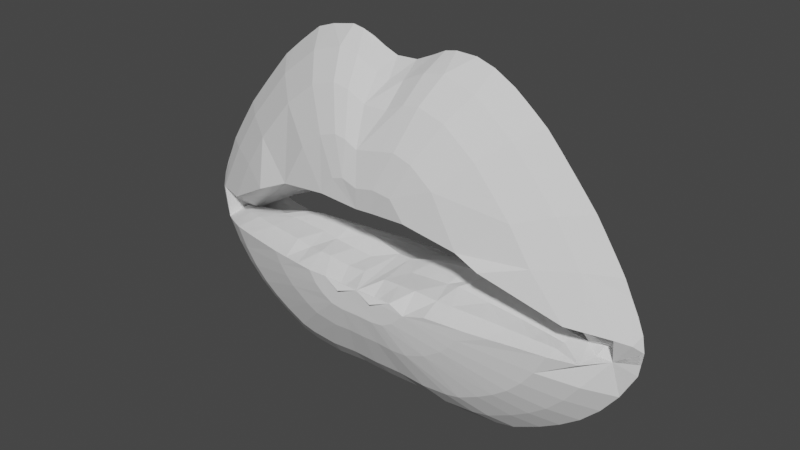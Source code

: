 # Source: lips.blend  (saved by Blender 2.93.20; exported with 4.5.12 LTS)
import bpy
from mathutils import Matrix  # noqa: F401  (used for matrix-valued properties, if any)

bpy.ops.wm.read_factory_settings(use_empty=True)
scene = bpy.context.scene
scene.name = 'Scene'

# ---- collections
col_collection = bpy.data.collections.new('Collection'); scene.collection.children.link(col_collection)

# ---- world
world_world = bpy.data.worlds.new('World'); scene.world = world_world
world_world.use_nodes = True; world_world.node_tree.nodes.clear()
_N = world_world.node_tree.nodes; _L = world_world.node_tree.links
n0 = _N.new('ShaderNodeOutputWorld'); n0.name = 'World Output'; n0.location = (300, 300)
n1 = _N.new('ShaderNodeBackground'); n1.name = 'Background'; n1.location = (10, 300)
n1.inputs[0].default_value = (0.05088, 0.05088, 0.05088, 1.0)
_L.new(n1.outputs[0], n0.inputs[0])
n0.is_active_output = True
world_world.color = (0.05088, 0.05088, 0.05088)
world_world.use_sun_shadow = False
world_world.sun_shadow_jitter_overblur = 0.0

# ---- meshes
me_plane_001 = bpy.data.meshes.new('Plane.001')
me_plane_001.from_pydata([(-0.8747, 1.158, -2.961e-07), (-1.18, 0.7971, -3.01e-07), (-1.296, -0.2917, -1.261e-07), (0.2538, 1.414, -7.391e-08), (1.067, -0.4906, -9.072e-08), (0.4317, 0.2392, 1.355e-07), (-0.009533, -0.6803, -5.694e-08), (-1.482, 0.003343, -1.787e-07), (-0.6625, -0.6727, -5.829e-08), (-0.7787, -0.646, -6.303e-08), (-1.067, -0.4906, -9.072e-08), (-0.2496, 0.6227, 6.714e-08), (-1.502, 0.1454, 1.521e-07), (-0.7601, 0.2033, 1.256e-07), (1.18, 0.7971, -2.825e-07), (1.361, 0.5143, -2.446e-07), (1.482, 0.003343, -1.787e-07), (0.9427, -0.5651, -7.744e-08), (1.069, 0.2144, 1.427e-07), (1.502, 0.1454, 1.522e-07), (-0.008467, -0.5672, 0.1287), (0.8747, 1.158, -3.054e-07), (-1.361, 0.5143, -2.446e-07), (-0.6098, 1.37, -2.376e-07), (0.749, 0.4848, -2.099e-08), (-1.188, 0.5384, 0.1283), (-1.344, 0.2357, 0.1283), (-0.2216, 1.324, 0.1283), (-0.343, 1.345, 0.1283), (-0.008324, 1.235, 0.1283), (-0.08853, 1.257, 0.1283), (-0.5325, 1.285, 0.1283), (-0.7638, 1.101, 0.1283), (-1.03, 0.7853, 0.1283), (1.188, 0.5384, 0.1283), (0.2216, 1.324, 0.1283), (0.343, 1.345, 0.1283), (0.08853, 1.257, 0.1283), (0.5325, 1.285, 0.1283), (0.7638, 1.101, 0.1283), (1.03, 0.7853, 0.1283), (-0.9665, 0.5377, 0.2573), (-1.094, 0.2894, 0.2573), (-0.1736, 1.182, 0.2573), (-0.2732, 1.2, 0.2573), (-0.06442, 1.127, 0.2573), (-0.4285, 1.15, 0.2573), (-0.6183, 0.999, 0.2573), (-0.8367, 0.7403, 0.2573), (0.9828, 0.5377, 0.2573), (0.1899, 1.182, 0.2573), (0.2895, 1.2, 0.2573), (0.0808, 1.127, 0.2573), (0.4449, 1.15, 0.2573), (0.6347, 0.999, 0.2573), (0.8531, 0.7403, 0.2573), (-0.76, 0.4825, 0.3712), (-0.09672, 0.9613, 0.3712), (-0.166, 0.9737, 0.3712), (-0.0208, 0.9236, 0.3712), (-0.2741, 0.9396, 0.3712), (-0.4061, 0.8342, 0.3712), (-0.5552, 0.577, 0.3712), (0.7546, 0.4858, 0.3712), (0.1561, 0.9613, 0.3712), (0.2254, 0.9737, 0.3712), (0.3335, 0.9396, 0.3712), (0.4655, 0.8342, 0.3712), (0.6174, 0.5494, 0.3712), (-0.08527, 0.7635, 0.4139), (0.007823, 0.7314, 0.4139), (-0.1546, 0.7417, 0.4139), (-0.2364, 0.63, 0.4139), (0.1213, 0.7556, 0.4139), (0.235, 0.7417, 0.4139), (0.3196, 0.6272, 0.4139), (-0.008006, 0.6035, 0.3984), (0.1072, 0.6107, 0.3984), (-0.2231, -0.6744, -5.799e-08), (0.7787, -0.646, -6.303e-08), (0.2231, -0.6744, -5.799e-08), (-1.052, -0.3211, 0.1287), (-1.238, -0.1059, 0.1287), (-1.151, -0.222, 0.1287), (-1.316, 0.03996, 0.1287), (-0.5884, -0.5605, 0.1287), (-0.8373, -0.4649, 0.1287), (-0.6916, -0.5368, 0.1287), (-0.9475, -0.3987, 0.1287), (-0.3991, -0.5766, 0.1287), (-0.1981, -0.562, 0.1287), (0.2363, 0.6081, -0.3453), (1.052, -0.3211, 0.1287), (1.238, -0.1059, 0.1287), (1.151, -0.222, 0.1287), (0.5884, -0.5605, 0.1287), (0.8373, -0.4649, 0.1287), (0.6916, -0.5368, 0.1287), (0.9475, -0.3987, 0.1287), (0.3991, -0.5766, 0.1287), (0.1981, -0.562, 0.1287), (-0.007109, -0.4241, 0.2527), (-0.8833, -0.2175, 0.2527), (-1.039, -0.03687, 0.2527), (-0.966, -0.1344, 0.2527), (-1.105, 0.08562, 0.2527), (-0.494, -0.4185, 0.2527), (-0.703, -0.3383, 0.2527), (-0.5806, -0.3986, 0.2527), (-0.7955, -0.2827, 0.2527), (-0.3351, -0.432, 0.2527), (-0.1663, -0.4197, 0.2527), (0.8833, -0.2175, 0.2527), (1.039, -0.03687, 0.2527), (0.966, -0.1344, 0.2527), (1.105, 0.08562, 0.2527), (0.494, -0.4185, 0.2527), (0.703, -0.3383, 0.2527), (0.5806, -0.3986, 0.2527), (0.7955, -0.2827, 0.2527), (0.3351, -0.432, 0.2527), (0.1663, -0.4197, 0.2527), (-0.004309, -0.1935, 0.3671), (-0.5354, -0.06824, 0.3671), (-0.6299, 0.04127, 0.3671), (-0.5856, -0.01781, 0.3671), (-0.6699, 0.1155, 0.3671), (-0.4261, -0.1414, 0.3671), (-0.3519, -0.178, 0.3671), (-0.2031, -0.1982, 0.3671), (-0.1008, -0.1908, 0.3671), (0.5354, -0.06824, 0.3671), (0.6299, 0.04127, 0.3671), (0.5855, -0.01781, 0.3671), (0.6699, 0.1155, 0.3671), (0.2995, -0.19, 0.3671), (0.4261, -0.1414, 0.3671), (0.2031, -0.1982, 0.3671), (0.1008, -0.1908, 0.3671), (-0.2384, 0.6147, -0.3453), (-0.3018, 0.06029, 0.4196), (-0.3453, 0.129, 0.4196), (-0.1814, -0.02226, 0.4196), (-0.2485, 0.01395, 0.4196), (-0.1047, -0.0327, 0.4196), (0.002221, -0.03024, 0.4196), (0.3246, 0.09074, 0.4196), (0.1814, -0.02226, 0.4196), (0.2485, 0.01395, 0.4196), (0.1047, -0.0327, 0.4196), (0.3083, 0.5472, -0.3453), (-1.289, 0.07978, -0.001255), (1.194, 0.09016, -0.0008595), (0.9862, 0.1346, -0.0006407), (0.5697, 0.2306, 0.0008059), (-1.371, 0.02794, 0.08529), (-1.426, 0.01542, 0.04116), (-1.178, 0.07259, 0.2144), (-1.248, 0.05702, 0.1725), (1.247, 0.05611, 0.1713), (1.178, 0.07227, 0.214), (-0.8165, 0.1089, 0.334), (-0.9626, 0.1006, 0.2982), (0.9622, 0.0998, 0.2971), (0.8161, 0.108, 0.3326), (0.5624, 0.1223, 0.3879), (0.4541, 0.1268, 0.4054), (-0.454, 0.1266, 0.4051), (-0.5622, 0.1218, 0.3872), (1.104, 0.08399, 0.08034), (1.115, 0.09909, 0.1719), (0.7076, 0.1545, 0.2518), (0.4483, 0.1722, 0.2892), (-0.1437, 0.161, 0.1229), (-0.07165, 0.1531, 0.2651), (0.1437, 0.161, 0.1229), (0.07165, 0.1531, 0.2651), (-0.4031, 0.1891, 0.1329), (-0.379, 0.1799, 0.2881), (0.2683, 0.1769, 0.1333), (0.3042, 0.1784, 0.2883), (0.4036, 0.189, 0.133), (-0.2683, 0.1768, 0.1333), (-0.3041, 0.1783, 0.2883), (-0.5137, 0.1937, 0.1161), (-0.5904, 0.176, 0.2552), (-0.7939, 0.1816, 0.08257), (-1.136, 0.1195, 0.1067), (0.1151, 0.09173, 0.4435), (-0.1151, 0.09171, 0.4435), (-0.23, 0.1312, 0.416), (0.23, 0.1313, 0.416), (1.273, 0.06363, 0.05245), (0.8547, 0.1376, 0.1065), (0.9796, 0.1111, 0.09378), (0.8441, 0.1382, 0.2282), (0.98, 0.1202, 0.2021), (0.6654, 0.1693, 0.1223), (0.5352, 0.168, 0.279), (0.6215, 0.1616, 0.266), (0.4762, 0.204, 0.1455), (0.1878, 0.1659, 0.2781), (-0.1887, 0.1466, 0.2673), (-0.4853, 0.1602, 0.2609), (-0.7112, 0.1712, 0.2353), (-0.8315, 0.1646, 0.2129), (-0.6074, 0.1913, 0.107), (-0.7009, 0.1875, 0.09616), (-1.014, 0.1442, 0.1611), (-0.8953, 0.1664, 0.0607), (0.04495, 0.8, -0.3453), (-2.191e-05, 0.1251, 0.4178), (1.383, 0.222, 0.1026), (1.461, 0.1948, 0.05131), (1.319, 0.1639, 0.05855), (0.8378, 0.4109, 0.00101), (1.169, 0.2758, 0.2262), (1.286, 0.2487, 0.1624), (1.146, 0.2349, 0.1005), (1.008, 0.3026, 0.1342), (1.077, 0.2689, 0.119), (-0.1291, 0.7596, -0.3453), (-0.927, 0.386, 0.3142), (-0.9526, 1.069, -0.0004473), (-1.029, 0.9796, -0.0005925), (-1.105, 0.8888, -0.0004415), (0.3229, 1.428, -0.0004188), (0.1872, 0.617, -7.919e-07), (0.06246, 0.6032, -5.069e-05), (1.376, 0.1138, -6.957e-05), (-0.7088, 0.5038, -0.0004294), (-0.6272, 0.5392, -0.0001975), (1.226, 0.727, -0.0002141), (1.272, 0.6567, -0.0003566), (1.317, 0.5859, -0.0003209), (1.295, 0.1123, -0.0001169), (-1.033, 0.2443, 0.0002663), (-0.9615, 0.3055, -1.966e-05), (0.6476, 0.5303, 0.0004838), (0.9614, 0.3053, 0.001591), (-1.054, 0.1879, -0.09254), (-0.7783, 0.2925, -0.1822), (-0.2044, 0.9554, -0.2761), (-0.3399, 1.108, -0.2053), (-0.4776, 1.253, -0.116), (0.7324, 1.079, -0.1153), (-0.7309, 0.3925, -0.09009), (-0.589, 0.5149, -0.08936), (0.5152, 1.249, -0.1148), (0.4118, 1.105, -0.2043), (0.3078, 0.9542, -0.2757), (-0.4573, 0.5719, -0.08834), (-0.1109, 1.129, -0.1885), (-0.1987, 1.149, -0.1969), (-0.2923, 1.306, -0.1076), (-0.2926, 0.6199, -0.08759), (-0.2033, 0.6196, -0.1765), (0.1788, 1.129, -0.1919), (0.2106, 1.279, -0.1023), (0.8252, 0.3511, -0.08855), (0.4738, 0.4928, -0.2674), (-0.123, 0.6224, -0.1761), (-0.05762, 0.6259, -0.2636), (0.4069, 0.5509, -0.266), (0.5537, 0.5084, -0.1794), (-1.099, 0.5718, -0.1147), (-0.5229, 0.6013, -0.2758), (-0.5766, 0.4241, -0.2855), (-1.216, 0.2014, -0.1485), (0.4922, 0.5571, -0.1681), (0.7644, 0.7617, -0.2005), (-0.697, 1.084, -0.1178), (-0.5065, 0.9804, -0.2072), (-0.3168, 0.8674, -0.2771), (-0.9465, 0.798, -0.1137), (0.9199, 0.2606, -0.08773), (0.3344, 0.5936, -0.1778), (0.5607, 0.5642, -0.0003901), (0.9036, 0.3544, -0.0003859), (0.2818, 0.7393, -0.3454), (0.1928, 0.8111, -0.3455), (0.1163, 0.8128, -0.3453), (-0.2514, 0.5269, -0.3458), (-0.1788, 0.543, -0.3453), (-0.1209, 0.5916, -0.3451), (-0.05269, 0.6277, -0.3452), (0.03968, 0.6363, -0.3454), (-0.04506, 0.815, -0.3455), (0.3536, 0.6465, -0.3454), (0.3774, 0.5247, -0.3454), (0.1099, 0.6378, -0.3453), (-0.1805, 0.6987, -0.3454), (-1.402, 0.4251, -0.001115), (-1.445, 0.3351, -0.002431), (-1.482, 0.2411, -0.002484), (-0.2883, 1.421, -0.0002421), (-0.3578, 1.434, -0.0003909), (-0.05579, 1.324, 0.000302), (-0.1395, 1.357, 1.975e-05), (-0.2152, 1.396, -0.0002352), (-0.5023, 1.407, -0.0006947), (-0.6777, 1.319, -0.000578), (-0.7444, 1.267, -0.0007065), (-0.81, 1.213, -0.0004815), (-1.226, 0.7271, -0.000247), (-1.272, 0.6568, -0.0004181), (-1.317, 0.5859, -0.0003802), (-0.1248, 0.6103, -2.77e-05), (-0.349, 0.6196, -8.093e-05), (-0.5355, 0.5727, -0.0001774), (-0.4334, 0.6031, -0.0001318), (-0.8378, 0.4108, -0.0002531), (-1.096, 0.1952, 7.096e-05), (-1.206, -0.002265, -0.08944), (1.403, 0.4257, -0.0004396), (1.448, 0.336, -0.0005565), (1.485, 0.2414, -0.0003879), (0.07393, 1.33, 0.0002706), (0.1774, 1.376, -9.802e-05), (0.4478, 1.424, -0.0005074), (0.5564, 1.389, -0.000485), (0.6778, 1.319, -0.0005396), (0.7445, 1.267, -0.0006488), (0.81, 1.213, -0.0004333), (0.9527, 1.07, -0.000404), (1.029, 0.9796, -0.0005308), (1.105, 0.8888, -0.0003923), (0.2662, 0.6223, 2.843e-05), (0.4588, 0.5952, 0.0003441), (0.3489, 0.6191, 3.33e-05), (1.015, 0.2599, 0.001819), (1.136, 0.1666, 0.001058), (0.2362, 0.6138, -0.2653), (0.3469, 0.6113, -0.08691), (-0.8849, 0.8707, -0.1148), (-0.6491, 0.82, -0.2042), (-0.4136, 0.7563, -0.2761), (-0.8227, 0.9426, -0.1158), (-0.6018, 0.8741, -0.2052), (-0.7601, 1.014, -0.1169), (-0.5542, 0.9276, -0.2063), (1.14, 0.1973, -0.09662), (0.4312, 0.5869, -0.08875), (0.5032, 0.5766, -0.07797), (0.3079, 0.6127, -0.2622), (0.4236, 0.589, -0.1769), (1.018, 0.7375, -0.1105), (0.5673, 0.6882, -0.2745), (0.8227, 0.6764, -0.2), (1.094, 0.6243, -0.1104), (0.606, 0.6294, -0.2744), (0.5712, 0.535, -0.08537), (1.172, 0.4949, -0.1214), (0.9094, 0.5357, -0.2106), (1.216, 0.4099, -0.1389), (0.94, 0.47, -0.2275), (0.6596, 0.5202, -0.2847), (1.243, 0.2976, -0.1487), (0.9568, 0.3804, -0.2369), (-1.21, 0.309, -0.1559), (-0.8899, 0.3906, -0.2425), (-1.181, 0.4134, -0.1442), (-0.8703, 0.4733, -0.2317), (-0.5567, 0.5213, -0.2862), (-1.139, 0.4981, -0.127), (-0.8411, 0.5386, -0.2156), (0.747, 0.4227, -0.07863), (0.6796, 0.4811, -0.08752), (-0.03448, 0.607, -0.08669), (-0.0069, 0.609, -0.1745), (0.02225, 0.6163, -0.2622), (-0.1356, 0.6184, -0.08712), (0.6293, 0.4491, -0.175), (0.03131, 1.202, -0.1042), (0.05819, 0.9333, -0.2719), (0.8104, 0.3055, -0.1797), (0.5829, 0.4143, -0.2664), (0.1676, 0.9758, -0.2717), (0.2986, 1.3, -0.1082), (-0.2126, 0.6227, -0.08739), (-0.205, 1.287, -0.1009), (0.12, 1.232, -0.1018), (0.1103, 1.093, -0.1915), (-0.133, 0.6172, -0.2639), (-0.3751, 0.5968, -0.08799), (-0.2964, 0.592, -0.1772), (1.216, 0.1856, -0.1195), (0.9374, 0.2909, -0.2083), (0.6592, 0.4164, -0.273), (0.01882, 1.071, -0.1924), (0.3051, 1.138, -0.2008), (0.4226, 1.28, -0.1129), (0.9941, 0.218, -0.08656), (-0.4529, 0.5144, -0.1781), (-0.28, 0.5489, -0.264), (-0.6603, 0.4543, -0.0898), (-0.5054, 0.4656, -0.1786), (-0.2123, 0.5889, -0.2643), (-0.5234, 0.5442, -0.089), (-0.3768, 0.5605, -0.1777), (-0.1157, 1.248, -0.0983), (-0.01927, 0.9572, -0.2695), (0.6253, 1.166, -0.1152), (0.5361, 1.009, -0.2048), (0.3922, 0.8886, -0.2762), (-0.8657, 0.2771, -0.08829), (-0.6337, 0.3547, -0.1779), (-0.4141, 0.4324, -0.2649), (0.1688, 0.6179, -0.08631), (0.1508, 0.617, -0.1738), (0.1041, 0.6184, -0.2614), (0.06717, 0.6066, -0.08635), (0.07184, 0.6084, -0.1737), (-0.3852, 1.283, -0.1121), (-0.2694, 1.131, -0.2014), (-0.134, 0.9779, -0.2738), (0.7949, 1.009, -0.1143), (0.6237, 0.9236, -0.204), (0.452, 0.8294, -0.276), (0.857, 0.9382, -0.1132), (0.6708, 0.8703, -0.2028), (0.9187, 0.8664, -0.1119), (0.7178, 0.8162, -0.2016), (0.516, 0.7551, -0.2751), (0.2502, 0.6168, -0.1748), (-0.9594, 0.2162, -0.0887), (-0.7057, 0.3106, -0.1791), (-0.4887, 0.4092, -0.2674), (-0.5888, 1.171, -0.1171), (-0.4242, 1.046, -0.2064), (-0.2612, 0.9121, -0.2769), (0.6767, 0.3772, -0.1821), (-1.126, 0.1757, -0.1092), (-0.8591, 0.2846, -0.2152), (-0.7837, 0.6377, -0.2039), (-1.024, 0.6857, -0.1143), (-0.4846, 0.6603, -0.2758), (-0.7255, 0.723, -0.2034), (0.7339, 0.3318, -0.176), (-0.347, 0.4849, -0.2653), (-0.7879, 0.343, -0.08958), (-0.5747, 0.404, -0.1788), (0.2591, 0.6174, -0.08639), (-1.185, -0.4032, -1.063e-07), (-1.394, -0.1609, -1.494e-07), (-0.4494, -0.6908, -5.505e-08), (-0.9863, 0.1353, 1.16e-05), (-1.099, 0.1012, 4.481e-08), (0.6625, -0.6727, -5.829e-08), (0.4494, -0.6908, -5.505e-08), (-1.194, 0.08869, -0.002509), (-0.9427, -0.5651, -7.744e-08), (-0.6386, 0.2254, 1.379e-07), (1.296, -0.2917, -1.261e-07), (1.185, -0.4032, -1.063e-07), (1.394, -0.1609, -1.494e-07), (1.357, 0.05313, 0.03761), (1.099, 0.1012, 1.6e-07), (0.222, 0.2116, 1.466e-07), (-0.3776, -0.01909, -0.3578), (-0.1836, -0.1981, -0.3578), (0.2137, -0.2055, -0.3578), (-0.2981, 0.004438, -0.3585), (0.3029, 0.0171, -0.3579), (-0.145, 0.04213, -0.3578), (0.03105, 0.02362, -0.3578), (0.291, -0.1758, -0.3578), (0.2071, 0.04213, -0.3578), (-1.24, -0.3474, -1.162e-07), (-0.153, 0.1868, 1.448e-07), (-1.438, -0.07879, -1.64e-07), (-0.556, -0.6818, -5.667e-08), (0.556, -0.6818, -5.667e-08), (-0.5352, 0.2332, 0.00111), (-0.3267, 0.2266, 0.001456), (-0.1163, -0.6773, -5.746e-08), (-1.345, -0.2263, -1.378e-07), (-1.005, -0.5278, -8.408e-08), (-0.8607, -0.6056, -7.024e-08), (-1.126, -0.4469, -9.849e-08), (-0.3362, -0.6826, -5.652e-08), (-0.04202, 0.1601, 1.496e-07), (0.1068, -0.6773, -5.746e-08), (1.24, -0.3474, -1.162e-07), (1.438, -0.07879, -1.64e-07), (1.345, -0.2263, -1.378e-07), (1.492, 0.07437, -1.325e-08), (1.005, -0.5278, -8.408e-08), (0.8607, -0.6056, -7.024e-08), (1.126, -0.4469, -9.849e-08), (0.3362, -0.6826, -5.652e-08), (0.9095, 0.156, 6.591e-05), (0.6791, 0.2181, 6.59e-05), (0.3268, 0.2254, 1.41e-07), (0.153, 0.1868, 1.479e-07), (0.04202, 0.1601, 1.496e-07), (-0.3967, 0.2353, 0.0008513), (-0.2569, 0.2167, 0.0006045), (0.7965, 0.1906, 0.0008245), (-0.2253, 0.02205, -0.3577), (-0.3397, -0.0824, -0.3578), (-0.2793, -0.1432, -0.3578), (-0.06165, -0.2082, -0.3578), (0.06049, -0.2068, -0.3578), (0.373, -0.1158, -0.3578), (0.4275, -0.04174, -0.3578), (0.1212, 0.04213, -0.3578), (-0.03977, 0.03974, -0.3576), (-0.03807, 0.09329, -0.1789), (-0.1261, 0.125, -0.1789), (0.6168, -0.3705, -0.1789), (0.696, -0.3229, -0.1789), (0.4229, 0.1338, -0.1789), (-0.9299, -0.007874, -0.1789), (0.5122, -0.4221, -0.1789), (-0.8503, 0.01667, -0.1658), (0.7711, -0.2672, -0.1789), (-0.3039, 0.1402, -0.1782), (-0.2711, -0.4507, -0.1789), (0.1578, -0.4402, -0.1789), (0.3022, -0.4507, -0.1789), (0.9738, 0.08273, -0.1789), (0.8812, 0.02388, -0.1549), (0.4381, -0.4391, -0.1789), (-0.3918, 0.1338, -0.1789), (-0.4693, 0.1197, -0.1789), (-0.746, 0.04656, -0.1805), (0.8419, -0.196, -0.1789), (0.9045, -0.1127, -0.1789), (0.961, -0.007874, -0.1789), (-0.2151, 0.1376, -0.1778), (-0.05866, -0.442, -0.1789), (-0.7755, -0.2316, -0.1789), (0.04233, 0.09212, -0.1789), (0.1131, 0.1091, -0.1789), (0.224, 0.1338, -0.1789), (-0.5776, 0.0873, -0.1787), (0.08363, -0.442, -0.1789), (0.5957, 0.08951, -0.1788), (0.3129, 0.1414, -0.1785), (0.799, 0.03923, -0.1669), (0.5236, 0.1116, -0.1784), (-0.1989, -0.4454, -0.1789), (-0.6497, 0.06542, -0.1789), (-0.7025, -0.2951, -0.1789), (0.23, -0.4454, -0.1789), (-0.5335, -0.3963, -0.1789), (-0.4441, -0.4306, -0.1789), (-0.6254, -0.3467, -0.1789), (-0.8421, -0.1543, -0.1789), (0.6807, 0.06522, -0.1791)], [], [(456, 457, 152, 235), (457, 456, 152), (5, 458, 493), (447, 155, 151, 450), (13, 447, 446, 209), (496, 452, 473), (297, 298, 299, 295, 27, 30), (296, 300, 23, 31, 28), (319, 226, 3, 35, 36), (23, 301, 302, 303, 0, 32, 31), (317, 297, 29, 37), (0, 223, 224, 225, 1, 33, 32), (3, 318, 317, 37, 35), (1, 304, 305, 306, 22, 25, 33), (320, 319, 36, 38), (21, 323, 322, 321, 320, 38, 39), (14, 326, 325, 324, 21, 39, 40), (15, 234, 233, 232, 14, 40, 34), (22, 292, 293, 294, 12, 26, 25), (295, 296, 28, 27), (40, 39, 54, 55), (34, 40, 55, 49), (25, 26, 42, 41), (27, 28, 44, 43), (29, 30, 45), (30, 27, 43, 45), (28, 31, 46, 44), (36, 35, 50, 51), (31, 32, 47, 46), (37, 29, 45, 52), (32, 33, 48, 47), (35, 37, 52, 50), (33, 25, 41, 48), (38, 36, 51, 53), (39, 38, 53, 54), (45, 43, 57, 59), (44, 46, 60, 58), (51, 50, 64, 65), (46, 47, 61, 60), (52, 45, 59), (47, 48, 62, 61), (50, 52, 59, 64), (48, 41, 56, 62), (53, 51, 65, 66), (54, 53, 66, 67), (55, 54, 67, 68), (49, 55, 68, 63), (43, 44, 58, 57), (67, 66, 74, 75), (57, 58, 69), (59, 57, 69, 70), (58, 60, 71, 69), (65, 64, 73), (60, 61, 72, 71), (59, 70, 73), (64, 59, 73), (66, 65, 73, 74), (70, 69, 76), (73, 70, 76), (73, 76, 77), (455, 16, 456, 93), (10, 451, 86, 88), (453, 455, 93, 94), (451, 9, 87, 86), (448, 79, 97, 95), (443, 10, 88, 81), (78, 6, 20, 90), (17, 4, 98, 96), (8, 445, 89, 85), (2, 443, 81, 83), (79, 17, 96, 97), (445, 78, 90, 89), (7, 444, 82, 84, 155, 156), (4, 454, 92, 98), (6, 80, 100, 20), (444, 2, 83, 82), (449, 448, 95, 99), (454, 453, 94, 92), (9, 8, 85, 87), (80, 449, 99, 100), (81, 88, 109, 102), (96, 98, 119, 117), (85, 89, 110, 106), (83, 81, 102, 104), (97, 96, 117, 118), (89, 90, 111, 110), (84, 82, 103, 105, 157, 158), (98, 92, 112, 119), (20, 100, 121, 101), (82, 83, 104, 103), (99, 95, 116, 120), (92, 94, 114, 112), (87, 85, 106, 108), (100, 99, 120, 121), (93, 456, 159, 160, 115, 113), (88, 86, 107, 109), (94, 93, 113, 114), (86, 87, 108, 107), (90, 20, 101, 111), (95, 97, 118, 116), (104, 102, 123, 125), (118, 117, 136, 135), (110, 111, 130, 129), (105, 103, 124, 126, 161, 162), (119, 112, 131, 136), (101, 121, 138, 122), (103, 104, 125, 124), (120, 116, 135, 137), (112, 114, 133, 131), (108, 106, 128), (121, 120, 137, 138), (113, 115, 163, 164, 134, 132), (109, 107, 127, 123), (436, 336, 291, 139), (114, 113, 132, 133), (107, 108, 128, 127), (116, 118, 135), (102, 109, 123), (111, 101, 122, 130), (117, 119, 136), (106, 110, 129, 128), (122, 138, 145), (124, 125, 140, 141), (137, 135, 149), (131, 133, 146, 148), (128, 144, 142), (138, 137, 149, 145), (132, 134, 165, 166, 146), (123, 127, 142, 143), (122, 145, 144), (133, 132, 146), (127, 128, 142), (135, 147, 149), (123, 143, 140), (130, 122, 144), (136, 148, 147), (128, 129, 144), (125, 123, 140), (135, 136, 147), (129, 130, 144), (126, 124, 141, 167, 168), (136, 131, 148), (190, 191, 188, 211, 189), (430, 242, 287, 221), (209, 13, 446), (207, 452, 186), (141, 178, 167), (141, 183, 178), (211, 174, 189), (211, 481, 497, 173, 174), (211, 495, 481), (495, 211, 176, 175, 458), (211, 188, 176), (458, 179, 493), (5, 181, 154), (199, 165, 134, 171), (196, 163, 115, 170), (235, 192, 456), (192, 159, 456), (457, 169, 152), (152, 192, 235), (169, 170, 159, 152), (152, 159, 192), (170, 115, 160, 159), (153, 194, 169, 457), (194, 196, 170, 169), (492, 197, 193, 491), (491, 193, 194, 153), (197, 171, 195, 193), (193, 195, 196, 194), (171, 134, 164, 195), (195, 164, 163, 196), (197, 199, 171), (154, 200, 197), (154, 197, 492), (200, 172, 198, 197), (197, 198, 199), (172, 146, 166, 198), (198, 166, 165, 199), (154, 181, 200), (181, 172, 200), (493, 181, 5), (493, 179, 181), (179, 180, 181), (181, 180, 172), (180, 146, 172), (175, 179, 458), (176, 201, 175), (175, 201, 179), (201, 180, 179), (176, 188, 201), (188, 191, 201), (201, 191, 180), (191, 146, 180), (190, 183, 141), (189, 202, 190), (190, 202, 183), (202, 182, 183), (189, 174, 202), (174, 173, 202), (202, 173, 182), (173, 497, 182), (177, 497, 496), (178, 183, 177), (183, 182, 177), (177, 182, 497), (168, 185, 126), (167, 203, 168), (168, 203, 185), (203, 184, 185), (167, 178, 203), (178, 177, 203), (203, 177, 184), (177, 496, 184), (162, 205, 208, 105), (205, 207, 186, 208), (126, 185, 204, 161), (161, 204, 205, 162), (185, 184, 206, 204), (204, 206, 207, 205), (184, 496, 473, 206), (206, 473, 452, 207), (158, 187, 84), (187, 209, 446), (105, 208, 157), (157, 208, 187, 158), (208, 186, 209), (208, 209, 187), (186, 452, 209), (209, 452, 13), (526, 240, 151), (526, 515, 432, 240), (84, 187, 446), (515, 513, 432), (513, 268, 432), (423, 347, 288, 279), (415, 210, 287), (144, 145, 149, 147, 148, 146, 191, 190, 141, 140, 143, 142), (156, 151, 155), (7, 155, 156), (155, 450, 151), (404, 279, 280), (220, 218, 216), (219, 220, 216), (278, 239, 220, 219), (212, 34, 49, 216, 217), (218, 217, 216), (217, 218, 214, 212), (152, 214, 218, 18, 331), (229, 213, 212, 214), (229, 19, 213), (235, 229, 214, 152), (229, 486, 19), (19, 316, 315, 314, 15, 34, 212, 213), (216, 215, 219), (63, 215, 216), (68, 238, 63), (68, 328, 277, 238), (328, 68, 329), (72, 62, 310), (216, 49, 63), (228, 227, 75, 77), (397, 284, 285), (77, 76, 228), (75, 74, 77), (73, 77, 74), (71, 76, 69), (76, 71, 72), (228, 76, 72, 11, 307), (11, 72, 310, 308), (62, 72, 61), (67, 75, 68), (75, 329, 68), (310, 62, 231, 309), (62, 56, 231), (231, 56, 230), (222, 230, 56), (230, 222, 237, 311), (237, 222, 42, 312, 236), (26, 450, 42), (450, 26, 151), (56, 41, 222), (42, 222, 41), (84, 446, 447), (415, 401, 210), (260, 150, 91), (363, 266, 139, 282), (273, 221, 291), (333, 424, 276), (276, 424, 332), (328, 329, 333), (329, 442, 333), (333, 442, 424), (376, 260, 150), (431, 260, 376), (336, 273, 291), (1, 225, 334, 274), (274, 334, 335, 437), (437, 335, 336), (225, 224, 337, 334), (334, 337, 338, 335), (335, 338, 336), (224, 223, 339, 337), (337, 339, 340, 338), (338, 340, 273, 336), (223, 0, 271, 339), (339, 271, 272, 340), (340, 272, 273), (376, 150, 289), (229, 341, 386), (386, 341, 387), (341, 375, 387), (387, 375, 376), (229, 235, 341), (332, 91, 290), (328, 342, 333), (333, 342, 276), (328, 277, 342), (277, 238, 342), (332, 344, 91), (238, 343, 342), (342, 343, 345, 276), (276, 345, 344, 332), (238, 351, 343), (343, 351, 345), (347, 350, 288), (14, 232, 346), (232, 233, 346), (346, 348, 270), (270, 348, 347), (233, 234, 349, 346), (346, 349, 348), (348, 350, 347), (234, 15, 349), (349, 353, 348), (348, 353, 350), (238, 24, 351), (351, 269, 345), (345, 269, 344), (350, 356, 289, 288), (356, 388, 289), (15, 314, 352, 349), (349, 352, 353), (353, 356, 350), (314, 315, 354, 352), (352, 354, 355, 353), (353, 355, 356), (315, 316, 357, 354), (354, 357, 358, 355), (355, 358, 388, 356), (316, 19, 386, 357), (357, 386, 387, 358), (358, 387, 388), (267, 363, 282), (12, 294, 359, 268), (268, 359, 360, 433), (433, 360, 267), (294, 293, 361, 359), (359, 361, 362, 360), (360, 362, 363, 267), (293, 292, 364, 361), (361, 364, 365, 362), (362, 365, 363), (292, 22, 265, 364), (364, 265, 365), (365, 266, 363), (263, 260, 91), (215, 278, 366), (264, 260, 263), (344, 263, 91), (24, 367, 351), (351, 367, 264, 269), (269, 264, 263, 344), (24, 215, 367), (215, 366, 367), (367, 366, 264), (370, 262, 286), (228, 307, 368), (307, 371, 368), (368, 371, 369), (369, 262, 370), (371, 261, 369), (369, 261, 262), (307, 11, 371), (278, 259, 366), (366, 259, 372, 264), (264, 372, 260), (278, 239, 259), (259, 431, 372), (372, 431, 260), (297, 317, 373), (235, 392, 341), (341, 392, 375), (235, 152, 392), (3, 226, 258), (226, 378, 258), (258, 378, 390, 257), (257, 390, 377), (226, 319, 378), (262, 383, 286), (11, 308, 379, 371), (371, 379, 256, 261), (261, 256, 383, 262), (308, 255, 379), (379, 255, 256), (308, 310, 255), (296, 295, 380, 254), (254, 380, 253), (295, 400, 380), (380, 400, 252, 253), (253, 252, 401, 415), (374, 377, 281, 210), (317, 318, 381, 373), (373, 381, 382, 389), (389, 382, 374), (382, 377, 374), (318, 3, 258, 381), (381, 258, 257, 382), (382, 257, 377), (383, 397, 285, 286), (310, 384, 255), (255, 384, 385, 256), (256, 385, 383), (310, 309, 384), (385, 397, 383), (309, 251, 384), (384, 251, 385), (309, 231, 251), (251, 399, 385), (385, 399, 397), (388, 376, 289), (19, 486, 386), (486, 229, 386), (387, 376, 388), (297, 373, 400), (400, 373, 389), (377, 250, 281), (250, 280, 281), (319, 391, 378), (378, 391, 390), (390, 250, 377), (319, 320, 391), (391, 249, 390), (390, 249, 250), (320, 248, 391), (391, 248, 249), (394, 439, 284), (439, 283, 284), (230, 311, 395, 247), (247, 395, 393), (395, 396, 393), (393, 396, 439, 394), (311, 246, 395), (395, 246, 396), (311, 237, 246), (246, 441, 396), (396, 441, 439), (397, 394, 284), (231, 398, 251), (251, 398, 399), (231, 230, 398), (399, 394, 397), (230, 247, 398), (398, 247, 393, 399), (399, 393, 394), (401, 374, 210), (295, 299, 400), (299, 298, 400), (400, 389, 252), (252, 389, 374, 401), (298, 297, 400), (250, 404, 280), (320, 321, 402, 248), (248, 402, 249), (321, 322, 402), (402, 403, 249), (249, 403, 404, 250), (322, 323, 402), (323, 21, 245, 402), (402, 245, 403), (407, 282, 283), (407, 427, 282), (405, 406, 441), (441, 406, 407), (405, 426, 406), (406, 426, 407), (312, 425, 405), (405, 425, 426), (426, 427, 407), (312, 450, 425), (410, 286, 290), (410, 370, 286), (227, 408, 442), (442, 408, 409, 424), (424, 409, 410), (227, 228, 411, 408), (408, 411, 412, 409), (409, 412, 410), (412, 370, 410), (228, 368, 411), (411, 368, 369, 412), (412, 369, 370), (242, 415, 287), (23, 300, 244), (300, 413, 244), (244, 413, 414, 243), (243, 414, 242), (414, 415, 242), (300, 296, 254, 413), (413, 254, 253, 414), (414, 253, 415), (404, 418, 279), (418, 423, 279), (21, 324, 416, 245), (245, 416, 417, 403), (403, 417, 418, 404), (324, 325, 419, 416), (416, 419, 420, 417), (417, 420, 418), (325, 326, 421, 419), (419, 421, 422, 420), (420, 422, 423, 418), (326, 14, 346, 421), (421, 346, 270, 422), (422, 270, 347, 423), (450, 240, 425), (425, 240, 241, 426), (426, 241, 427), (450, 151, 240), (273, 430, 221), (0, 303, 271), (303, 302, 428, 271), (271, 428, 429, 272), (272, 429, 430, 273), (302, 301, 428), (301, 23, 244, 428), (428, 244, 243, 429), (429, 243, 242, 430), (18, 259, 275), (275, 259, 431), (18, 330, 259), (330, 239, 259), (427, 267, 282), (26, 84, 151), (240, 432, 433, 241), (241, 433, 267, 427), (313, 268, 513), (432, 268, 433), (313, 7, 268), (266, 436, 139), (22, 306, 265), (265, 434, 365), (365, 434, 266), (306, 305, 435, 265), (265, 435, 434), (434, 436, 266), (305, 304, 435), (435, 437, 434), (434, 437, 436), (304, 1, 274, 435), (435, 274, 437), (437, 336, 436), (392, 438, 375), (375, 438, 376), (152, 331, 392), (331, 275, 392), (392, 275, 431, 438), (438, 431, 376), (331, 18, 275), (439, 407, 283), (237, 440, 246), (246, 440, 441), (441, 407, 439), (237, 236, 405, 440), (440, 405, 441), (236, 312, 405), (332, 410, 290), (424, 410, 332), (329, 327, 442), (327, 227, 442), (18, 152, 331), (278, 18, 239), (239, 18, 330), (24, 278, 215), (329, 238, 277), (329, 277, 328), (2, 444, 476), (455, 453, 485), (497, 481, 469), (457, 492, 491), (19, 16, 486), (451, 10, 477), (9, 451, 478), (4, 17, 487), (495, 458, 494), (10, 443, 479), (17, 79, 488), (78, 445, 480), (454, 4, 489), (444, 7, 470), (80, 6, 482), (496, 497, 474), (449, 80, 490), (6, 78, 475), (445, 8, 471), (492, 491, 498), (443, 2, 468), (448, 449, 472), (453, 454, 483), (456, 19, 486), (16, 455, 484), (513, 459, 500), (548, 544, 501), (513, 459, 462), (547, 546, 460), (516, 511, 466), (546, 548, 501, 460), (518, 547, 460, 502), (545, 519, 503), (544, 532, 500, 501), (530, 509, 465, 507), (522, 521, 505), (542, 518, 502), (541, 538, 463), (540, 522, 505, 463), (525, 524, 464, 499), (538, 512, 467, 463), (526, 515, 462), (537, 531, 503), (524, 517, 464), (528, 504, 505), (530, 507, 464), (532, 549, 500), (514, 523, 461), (531, 502, 503), (6, 475, 531), (475, 78, 531), (79, 448, 514), (448, 523, 514), (443, 468, 532), (468, 2, 549, 532), (539, 512, 506), (154, 512, 539), (521, 529, 505), (19, 486, 529, 521), (486, 16, 529), (491, 153, 538), (528, 527, 504), (455, 485, 527, 528), (485, 453, 527), (496, 474, 530), (474, 497, 530), (529, 528, 505), (16, 484, 528, 529), (484, 455, 528), (533, 534, 465), (495, 494, 534, 533), (494, 458, 534), (452, 473, 524), (473, 517, 524), (527, 516, 504), (453, 483, 516, 527), (483, 454, 516), (534, 535, 506, 465), (458, 493, 535, 534), (493, 5, 535), (543, 536, 499, 462), (446, 536, 543), (446, 209, 536), (519, 537, 503), (80, 482, 537, 519), (482, 6, 531, 537), (154, 492, 512), (536, 525, 499), (209, 13, 525, 536), (450, 151, 526), (12, 268, 7), (508, 533, 465), (481, 533, 508), (481, 495, 533), (550, 538, 463), (457, 491, 538, 550), (491, 492, 512, 538), (450, 447, 526), (535, 539, 506), (5, 539, 535), (5, 154, 539), (13, 452, 524, 525), (550, 540, 463), (457, 152, 540, 550), (152, 456, 522, 540), (523, 520, 461), (448, 472, 520, 523), (472, 449, 520), (512, 541, 463, 467), (492, 498, 541, 512), (498, 491, 538, 541), (531, 542, 502), (78, 480, 542, 531), (480, 445, 518, 542), (456, 486, 522), (486, 19, 521, 522), (526, 543, 462), (447, 543, 526), (447, 446, 543), (497, 509, 530), (10, 479, 544), (479, 443, 532, 544), (520, 545, 503, 461), (449, 490, 545, 520), (490, 80, 519, 545), (445, 471, 518), (471, 8, 547, 518), (517, 530, 464), (473, 496, 530, 517), (9, 478, 546), (478, 451, 548, 546), (516, 466, 504), (454, 489, 516), (489, 4, 511, 516), (8, 9, 547), (9, 546, 547), (515, 513, 462), (12, 7, 26), (26, 7, 84), (451, 477, 548), (477, 10, 544, 548), (510, 514, 461, 466), (17, 488, 514, 510), (488, 79, 514), (549, 513, 500), (444, 470, 513, 549), (470, 7, 313, 513), (512, 467, 506), (2, 476, 549), (476, 444, 549), (511, 510, 466), (4, 487, 510, 511), (487, 17, 510), (509, 508, 465), (497, 469, 508, 509), (469, 481, 508), (153, 550, 538), (153, 457, 550), (155, 84, 447), (151, 187, 84), (446, 151, 187), (446, 151, 447), (151, 447, 526), (19, 456, 16), (212, 456, 213), (456, 19, 213), (456, 212, 229), (235, 456, 229), (227, 329, 327), (29, 297, 30), (288, 289, 150, 91, 290, 286, 285, 284, 283, 282, 139, 291, 221, 287, 210, 281, 280, 279), (239, 330, 18, 218, 220), (215, 278, 219), (215, 63, 24), (63, 238, 24), (227, 327, 329, 75), (312, 42, 450), (501, 500, 459, 462, 499, 464, 507, 465, 506, 467, 463, 505, 504, 466, 461, 503, 502, 460)])
_uv = me_plane_001.uv_layers.new(name='UVMap')
_uv.uv.foreach_set('vector', [0.0, 0.0, 0.0, 0.0, 0.0, 0.0, 0.0, 0.0, 0.0, 0.0, 0.0, 0.0, 0.0, 0.0, 0.0, 0.0, 0.0, 0.0, 0.0, 0.0, 0.0, 0.0, 0.0, 0.0, 0.0, 0.0, 0.0, 0.0, 0.0, 0.0, 0.0, 0.0, 0.0, 0.0, 0.0, 0.0, 0.0, 0.0, 0.0, 0.0, 0.0, 0.0, 0.0, 0.0, 0.0, 0.0, 0.0, 0.0, 0.0, 0.0, 0.0, 0.0, 0.0, 0.0, 0.0, 0.0, 0.0, 0.0, 0.0, 0.0, 0.0, 0.0, 0.0, 0.0, 0.0, 0.0, 0.0, 0.0, 0.0, 0.0, 0.0, 0.0, 0.0, 0.0, 0.0, 0.0, 0.0, 0.0, 0.0, 0.0, 0.0, 0.0, 0.0, 0.0, 0.0, 0.0, 0.0, 0.0, 0.0, 0.0, 0.0, 0.0, 0.0, 0.0, 0.0, 0.0, 0.0, 0.0, 0.0, 0.0, 0.0, 0.0, 0.0, 0.0, 0.0, 0.0, 0.0, 0.0, 0.0, 0.0, 0.0, 0.0, 0.0, 0.0, 0.0, 0.0, 0.0, 0.0, 0.0, 0.0, 0.0, 0.0, 0.0, 0.0, 0.0, 0.0, 0.0, 0.0, 0.0, 0.0, 0.0, 0.0, 0.0, 0.0, 0.0, 0.0, 0.0, 0.0, 0.0, 0.0, 0.0, 0.0, 0.0, 0.0, 0.0, 0.0, 0.0, 0.0, 0.0, 0.0, 0.0, 0.0, 0.0, 0.0, 0.0, 0.0, 0.0, 0.0, 0.0, 0.0, 0.0, 0.0, 0.0, 0.0, 0.0, 0.0, 0.0, 0.0, 0.0, 0.0, 0.0, 0.0, 0.0, 0.0, 0.0, 0.0, 0.0, 0.0, 0.0, 0.0, 0.0, 0.0, 0.0, 0.0, 0.0, 0.0, 0.0, 0.0, 0.0, 0.0, 0.0, 0.0, 0.0, 0.0, 0.0, 0.0, 0.0, 0.0, 0.0, 0.0, 0.0, 0.0, 0.0, 0.0, 0.0, 0.0, 0.0, 0.0, 0.0, 0.0, 0.0, 0.0, 0.0, 0.0, 0.0, 0.0, 0.0, 0.0, 0.0, 0.0, 0.0, 0.0, 0.0, 0.0, 0.0, 0.0, 0.0, 0.0, 0.0, 0.0, 0.0, 0.0, 0.0, 0.0, 0.0, 0.0, 0.0, 0.0, 0.0, 0.0, 0.0, 0.0, 0.0, 0.0, 0.0, 0.0, 0.0, 0.0, 0.0, 0.0, 0.0, 0.0, 0.0, 0.0, 0.0, 0.0, 0.0, 0.0, 0.0, 0.0, 0.0, 0.0, 0.0, 0.0, 0.0, 0.0, 0.0, 0.0, 0.0, 0.0, 0.0, 0.0, 0.0, 0.0, 0.0, 0.0, 0.0, 0.0, 0.0, 0.0, 0.0, 0.0, 0.0, 0.0, 0.0, 0.0, 0.0, 0.0, 0.0, 0.0, 0.0, 0.0, 0.0, 0.0, 0.0, 0.0, 0.0, 0.0, 0.0, 0.0, 0.0, 0.0, 0.0, 0.0, 0.0, 0.0, 0.0, 0.0, 0.0, 0.0, 0.0, 0.0, 0.0, 0.0, 0.0, 0.0, 0.0, 0.0, 0.0, 0.0, 0.0, 0.0, 0.0, 0.0, 0.0, 0.0, 0.0, 0.0, 0.0, 0.0, 0.0, 0.0, 0.0, 0.0, 0.0, 0.0, 0.0, 0.0, 0.0, 0.0, 0.0, 0.0, 0.0, 0.0, 0.0, 0.0, 0.0, 0.0, 0.0, 0.0, 0.0, 0.0, 0.0, 0.0, 0.0, 0.0, 0.0, 0.0, 0.0, 0.0, 0.0, 0.0, 0.0, 0.0, 0.0, 0.0, 0.0, 0.0, 0.0, 0.0, 0.0, 0.0, 0.0, 0.0, 0.0, 0.0, 0.0, 0.0, 0.0, 0.0, 0.0, 0.0, 0.0, 0.0, 0.0, 0.0, 0.0, 0.0, 0.0, 0.0, 0.0, 0.0, 0.0, 0.0, 0.0, 0.0, 0.0, 0.0, 0.0, 0.0, 0.0, 0.0, 0.0, 0.0, 0.0, 0.0, 0.0, 0.0, 0.0, 0.0, 0.0, 0.0, 0.0, 0.0, 0.0, 0.0, 0.0, 0.0, 0.0, 0.0, 0.0, 0.0, 0.0, 0.0, 0.0, 0.0, 0.0, 0.0, 0.0, 0.0, 0.0, 0.0, 0.0, 0.0, 0.0, 0.0, 0.0, 0.0, 0.0, 0.0, 0.0, 0.0, 0.0, 0.0, 0.0, 0.0, 0.0, 0.0, 0.0, 0.0, 0.0, 0.0, 0.0, 0.0, 0.0, 0.0, 0.0, 0.0, 0.0, 0.0, 0.0, 0.0, 0.0, 0.0, 0.0, 0.0, 0.0, 0.0, 0.0, 0.0, 0.0, 0.0, 0.0, 0.0, 0.0, 0.0, 0.0, 0.0, 0.0, 0.0, 0.0, 0.0, 0.0, 0.0, 0.0, 0.0, 0.0, 0.0, 0.0, 0.0, 0.0, 0.0, 0.0, 0.0, 0.0, 0.0, 0.0, 0.0, 0.0, 0.0, 0.0, 0.0, 0.0, 0.0, 0.0, 0.0, 0.0, 0.0, 0.0, 0.0, 0.0, 0.0, 0.0, 0.0, 0.0, 0.0, 0.0, 0.0, 0.0, 0.0, 0.0, 0.0, 0.0, 0.0, 0.0, 0.0, 0.0, 0.0, 0.0, 0.0, 0.0, 0.0, 0.0, 0.0, 0.0, 0.0, 0.0, 0.0, 0.0, 0.0, 0.0, 0.0, 0.0, 0.0, 0.0, 0.0, 0.0, 0.0, 0.0, 0.0, 0.0, 0.0, 0.0, 0.0, 0.0, 0.0, 0.0, 0.0, 0.0, 0.0, 0.0, 0.0, 0.0, 0.0, 0.0, 0.0, 0.0, 0.0, 0.0, 0.0, 0.0, 0.0, 0.0, 0.0, 0.0, 0.0, 0.0, 0.0, 0.0, 0.0, 0.0, 0.0, 0.0, 0.0, 0.0, 0.0, 0.0, 0.0, 0.0, 0.0, 0.0, 0.0, 0.0, 0.0, 0.0, 0.0, 0.0, 0.0, 0.0, 0.0, 0.0, 0.0, 0.0, 0.0, 0.0, 0.0, 0.0, 0.0, 0.0, 0.0, 0.0, 0.0, 0.0, 0.0, 0.0, 0.0, 0.0, 0.0, 0.0, 0.0, 0.0, 0.0, 0.0, 0.0, 0.0, 0.0, 0.0, 0.0, 0.0, 0.0, 0.0, 0.0, 0.0, 0.0, 0.0, 0.0, 0.0, 0.0, 0.0, 0.0, 0.0, 0.0, 0.0, 0.0, 0.0, 0.0, 0.0, 0.0, 0.0, 0.0, 0.0, 0.0, 0.0, 0.0, 0.0, 0.0, 0.0, 0.0, 0.0, 0.0, 0.0, 0.0, 0.0, 0.0, 0.0, 0.0, 0.0, 0.0, 0.0, 0.0, 0.0, 0.0, 0.0, 0.0, 0.0, 0.0, 0.0, 0.0, 0.0, 0.0, 0.0, 0.0, 0.0, 0.0, 0.0, 0.0, 0.0, 0.0, 0.0, 0.0, 0.0, 0.0, 0.0, 0.0, 0.0, 0.0, 0.0, 0.0, 0.0, 0.0, 0.0, 0.0, 0.0, 0.0, 0.0, 0.0, 0.0, 0.0, 0.0, 0.0, 0.0, 0.0, 0.0, 0.0, 0.0, 0.0, 0.0, 0.0, 0.0, 0.0, 0.0, 0.0, 0.0, 0.0, 0.0, 0.0, 0.0, 0.0, 0.0, 0.0, 0.0, 0.0, 0.0, 0.0, 0.0, 0.0, 0.0, 0.0, 0.0, 0.0, 0.0, 0.0, 0.0, 0.0, 0.0, 0.0, 0.0, 0.0, 0.0, 0.0, 0.0, 0.0, 0.0, 0.0, 0.0, 0.0, 0.0, 0.0, 0.0, 0.0, 0.0, 0.0, 0.0, 0.0, 0.0, 0.0, 0.0, 0.0, 0.0, 0.0, 0.0, 0.0, 0.0, 0.0, 0.0, 0.0, 0.0, 0.0, 0.0, 0.0, 0.0, 0.0, 0.0, 0.0, 0.0, 0.0, 0.0, 0.0, 0.0, 0.0, 0.0, 0.0, 0.0, 0.0, 0.0, 0.0, 0.0, 0.0, 0.0, 0.0, 0.0, 0.0, 0.0, 0.0, 0.0, 0.0, 0.0, 0.0, 0.0, 0.0, 0.0, 0.0, 0.0, 0.0, 0.0, 0.0, 0.0, 0.0, 0.0, 0.0, 0.0, 0.0, 0.0, 0.0, 0.0, 0.0, 0.0, 0.0, 0.0, 0.0, 0.0, 0.0, 0.0, 0.0, 0.0, 0.0, 0.0, 0.0, 0.0, 0.0, 0.0, 0.0, 0.0, 0.0, 0.0, 0.0, 0.0, 0.0, 0.0, 0.0, 0.0, 0.0, 0.0, 0.0, 0.0, 0.0, 0.0, 0.0, 0.0, 0.0, 0.0, 0.0, 0.0, 0.0, 0.0, 0.0, 0.0, 0.0, 0.0, 0.0, 0.0, 0.0, 0.0, 0.0, 0.0, 0.0, 0.0, 0.0, 0.0, 0.0, 0.0, 0.0, 0.0, 0.0, 0.0, 0.0, 0.0, 0.0, 0.0, 0.0, 0.0, 0.0, 0.0, 0.0, 0.0, 0.0, 0.0, 0.0, 0.0, 0.0, 0.0, 0.0, 0.0, 0.0, 0.0, 0.0, 0.0, 0.0, 0.0, 0.0, 0.0, 0.0, 0.0, 0.0, 0.0, 0.0, 0.0, 0.0, 0.0, 0.0, 0.0, 0.0, 0.0, 0.0, 0.0, 0.0, 0.0, 0.0, 0.0, 0.0, 0.0, 0.0, 0.0, 0.0, 0.0, 0.0, 0.0, 0.0, 0.0, 0.0, 0.0, 0.0, 0.0, 0.0, 0.0, 0.0, 0.0, 0.0, 0.0, 0.0, 0.0, 0.0, 0.0, 0.0, 0.0, 0.0, 0.0, 0.0, 0.0, 0.0, 0.0, 0.0, 0.0, 0.0, 0.0, 0.0, 0.0, 0.0, 0.0, 0.0, 0.0, 0.0, 0.0, 0.0, 0.0, 0.0, 0.0, 0.0, 0.0, 0.0, 0.0, 0.0, 0.0, 0.0, 0.0, 0.0, 0.0, 0.0, 0.0, 0.0, 0.0, 0.0, 0.0, 0.0, 0.0, 0.0, 0.0, 0.0, 0.0, 0.0, 0.0, 0.0, 0.0, 0.0, 0.0, 0.0, 0.0, 0.0, 0.0, 0.0, 0.0, 0.0, 0.0, 0.0, 0.0, 0.0, 0.0, 0.0, 0.0, 0.0, 0.0, 0.0, 0.0, 0.0, 0.0, 0.0, 0.0, 0.0, 0.0, 0.0, 0.0, 0.0, 0.0, 0.0, 0.0, 0.0, 0.0, 0.0, 0.0, 0.0, 0.0, 0.0, 0.0, 0.0, 0.0, 0.0, 0.0, 0.0, 0.0, 0.0, 0.0, 0.0, 0.0, 0.0, 0.0, 0.0, 0.0, 0.0, 0.0, 0.0, 0.0, 0.0, 0.0, 0.0, 0.0, 0.0, 0.0, 0.0, 0.0, 0.0, 0.0, 0.0, 0.0, 0.0, 0.0, 0.0, 0.0, 0.0, 0.0, 0.0, 0.0, 0.0, 0.0, 0.0, 0.0, 0.0, 0.0, 0.0, 0.0, 0.0, 0.0, 0.0, 0.0, 0.0, 0.0, 0.0, 0.0, 0.0, 0.0, 0.0, 0.0, 0.0, 0.0, 0.0, 0.0, 0.0, 0.0, 0.0, 0.0, 0.0, 0.0, 0.0, 0.0, 0.0, 0.0, 0.0, 0.0, 0.0, 0.0, 0.0, 0.0, 0.0, 0.0, 0.0, 0.0, 0.0, 0.0, 0.0, 0.0, 0.0, 0.0, 0.0, 0.0, 0.0, 0.0, 0.0, 0.0, 0.0, 0.0, 0.0, 0.0, 0.0, 0.0, 0.0, 0.0, 0.0, 0.0, 0.0, 0.0, 0.0, 0.0, 0.0, 0.0, 0.0, 0.0, 0.0, 0.0, 0.0, 0.0, 0.0, 0.0, 0.0, 0.0, 0.0, 0.0, 0.0, 0.0, 0.0, 0.0, 0.0, 0.0, 0.0, 0.0, 0.0, 0.0, 0.0, 0.0, 0.0, 0.0, 0.0, 0.0, 0.0, 0.0, 0.0, 0.0, 0.0, 0.0, 0.0, 0.0, 0.0, 0.0, 0.0, 0.0, 0.0, 0.0, 0.0, 0.0, 0.0, 0.0, 0.0, 0.0, 0.0, 0.0, 0.0, 0.0, 0.0, 0.0, 0.0, 0.0, 0.0, 0.0, 0.0, 0.0, 0.0, 0.0, 0.0, 0.0, 0.0, 0.0, 0.0, 0.0, 0.0, 0.0, 0.0, 0.0, 0.0, 0.0, 0.0, 0.0, 0.0, 0.0, 0.0, 0.0, 0.0, 0.0, 0.0, 0.0, 0.0, 0.0, 0.0, 0.0, 0.0, 0.0, 0.0, 0.0, 0.0, 0.0, 0.0, 0.0, 0.0, 0.0, 0.0, 0.0, 0.0, 0.0, 0.0, 0.0, 0.0, 0.0, 0.0, 0.0, 0.0, 0.0, 0.0, 0.0, 0.0, 0.0, 0.0, 0.0, 0.0, 0.0, 0.0, 0.0, 0.0, 0.0, 0.0, 0.0, 0.0, 0.0, 0.0, 0.0, 0.0, 0.0, 0.0, 0.0, 0.0, 0.0, 0.0, 0.0, 0.0, 0.0, 0.0, 0.0, 0.0, 0.0, 0.0, 0.0, 0.0, 0.0, 0.0, 0.0, 0.0, 0.0, 0.0, 0.0, 0.0, 0.0, 0.0, 0.0, 0.0, 0.0, 0.0, 0.0, 0.0, 0.0, 0.0, 0.0, 0.0, 0.0, 0.0, 0.0, 0.0, 0.0, 0.0, 0.0, 0.0, 0.0, 0.0, 0.0, 0.0, 0.0, 0.0, 0.0, 0.0, 0.0, 0.0, 0.0, 0.0, 0.0, 0.0, 0.0, 0.0, 0.0, 0.0, 0.0, 0.0, 0.0, 0.0, 0.0, 0.0, 0.0, 0.0, 0.0, 0.0, 0.0, 0.0, 0.0, 0.0, 0.0, 0.0, 0.0, 0.0, 0.0, 0.0, 0.0, 0.0, 0.0, 0.0, 0.0, 0.0, 0.0, 0.0, 0.0, 0.0, 0.0, 0.0, 0.0, 0.0, 0.0, 0.0, 0.0, 0.0, 0.0, 0.0, 0.0, 0.0, 0.0, 0.0, 0.0, 0.0, 0.0, 0.0, 0.0, 0.0, 0.0, 0.0, 0.0, 0.0, 0.0, 0.0, 0.0, 0.0, 0.0, 0.0, 0.0, 0.0, 0.0, 0.0, 0.0, 0.0, 0.0, 0.0, 0.0, 0.0, 0.0, 0.0, 0.0, 0.0, 0.0, 0.0, 0.0, 0.0, 0.0, 0.0, 0.0, 0.0, 0.0, 0.0, 0.0, 0.0, 0.0, 0.0, 0.0, 0.0, 0.0, 0.0, 0.0, 0.0, 0.0, 0.0, 0.0, 0.0, 0.0, 0.0, 0.0, 0.0, 0.0, 0.0, 0.0, 0.0, 0.0, 0.0, 0.0, 0.0, 0.0, 0.0, 0.0, 0.0, 0.0, 0.0, 0.0, 0.0, 0.0, 0.0, 0.0, 0.0, 0.0, 0.0, 0.0, 0.0, 0.0, 0.0, 0.0, 0.0, 0.0, 0.0, 0.0, 0.0, 0.0, 0.0, 0.0, 0.0, 0.0, 0.0, 0.0, 0.0, 0.0, 0.0, 0.0, 0.0, 0.0, 0.0, 0.0, 0.0, 0.0, 0.0, 0.0, 0.0, 0.0, 0.0, 0.0, 0.0, 0.0, 0.0, 0.0, 0.0, 0.0, 0.0, 0.0, 0.0, 0.0, 0.0, 0.0, 0.0, 0.0, 0.0, 0.0, 0.0, 0.0, 0.0, 0.0, 0.0, 0.0, 0.0, 0.0, 0.0, 0.0, 0.0, 0.0, 0.0, 0.0, 0.0, 0.0, 0.0, 0.0, 0.0, 0.0, 0.0, 0.0, 0.0, 0.0, 0.0, 0.0, 0.0, 0.0, 0.0, 0.0, 0.0, 0.0, 0.0, 0.0, 0.0, 0.0, 0.0, 0.0, 0.0, 0.0, 0.0, 0.0, 0.0, 0.0, 0.0, 0.0, 0.0, 0.0, 0.0, 0.0, 0.0, 0.0, 0.0, 0.0, 0.0, 0.0, 0.0, 0.0, 0.0, 0.0, 0.0, 0.0, 0.0, 0.0, 0.0, 0.0, 0.0, 0.0, 0.0, 0.0, 0.0, 0.0, 0.0, 0.0, 0.0, 0.0, 0.0, 0.0, 0.0, 0.0, 0.0, 0.0, 0.0, 0.0, 0.0, 0.0, 0.0, 0.0, 0.0, 0.0, 0.0, 0.0, 0.0, 0.0, 0.0, 0.0, 0.0, 0.0, 0.0, 0.0, 0.0, 0.0, 0.0, 0.0, 0.0, 0.0, 0.0, 0.0, 0.0, 0.0, 0.0, 0.0, 0.0, 0.0, 0.0, 0.0, 0.0, 0.0, 0.0, 0.0, 0.0, 0.0, 0.0, 0.0, 0.0, 0.0, 0.0, 0.0, 0.0, 0.0, 0.0, 0.0, 0.0, 0.0, 0.0, 0.0, 0.0, 0.0, 0.0, 0.0, 0.0, 0.0, 0.0, 0.0, 0.0, 0.0, 0.0, 0.0, 0.0, 0.0, 0.0, 0.0, 0.0, 0.0, 0.0, 0.0, 0.0, 0.0, 0.0, 0.0, 0.0, 0.0, 0.0, 0.0, 0.0, 0.0, 0.0, 0.0, 0.0, 0.0, 0.0, 0.0, 0.0, 0.0, 0.0, 0.0, 0.0, 0.0, 0.0, 0.0, 0.0, 0.0, 0.0, 0.0, 0.0, 0.0, 0.0, 0.0, 0.0, 0.0, 0.0, 0.0, 0.0, 0.0, 0.0, 0.0, 0.0, 0.0, 0.0, 0.0, 0.0, 0.0, 0.0, 0.0, 0.0, 0.0, 0.0, 0.0, 0.0, 0.0, 0.0, 0.0, 0.0, 0.0, 0.0, 0.0, 0.0, 0.0, 0.0, 0.0, 0.0, 0.0, 0.0, 0.0, 0.0, 0.0, 0.0, 0.0, 0.0, 0.0, 0.0, 0.0, 0.0, 0.0, 0.0, 0.0, 0.0, 0.0, 0.0, 0.0, 0.0, 0.0, 0.0, 0.0, 0.0, 0.0, 0.0, 0.0, 0.0, 0.0, 0.0, 0.0, 0.0, 0.0, 0.0, 0.0, 0.0, 0.0, 0.0, 0.0, 0.0, 0.0, 0.0, 0.0, 0.0, 0.0, 0.0, 0.0, 0.0, 0.0, 0.0, 0.0, 0.0, 0.0, 0.0, 0.0, 0.0, 0.0, 0.0, 0.0, 0.0, 0.0, 0.0, 0.0, 0.0, 0.0, 0.0, 0.0, 0.0, 0.0, 0.0, 0.0, 0.0, 0.0, 0.0, 0.0, 0.0, 0.0, 0.0, 0.0, 0.0, 0.0, 0.0, 0.0, 0.0, 0.0, 0.0, 0.0, 0.0, 0.0, 0.0, 0.0, 0.0, 0.0, 0.0, 0.0, 0.0, 0.0, 0.0, 0.0, 0.0, 0.0, 0.0, 0.0, 0.0, 0.0, 0.0, 0.0, 0.0, 0.0, 0.0, 0.0, 0.0, 0.0, 0.0, 0.0, 0.0, 0.0, 0.0, 0.0, 0.0, 0.0, 0.0, 0.0, 0.0, 0.0, 0.0, 0.0, 0.0, 0.0, 0.0, 0.0, 0.0, 0.0, 0.0, 0.0, 0.0, 0.0, 0.0, 0.0, 0.0, 0.0, 0.0, 0.0, 0.0, 0.0, 0.0, 0.0, 0.0, 0.0, 0.0, 0.0, 0.0, 0.0, 0.0, 0.0, 0.0, 0.0, 0.0, 0.0, 0.0, 0.0, 0.0, 0.0, 0.0, 0.0, 0.0, 0.0, 0.0, 0.0, 0.0, 0.0, 0.0, 0.0, 0.0, 0.0, 0.0, 0.0, 0.0, 0.0, 0.0, 0.0, 0.0, 0.0, 0.0, 0.0, 0.0, 0.0, 0.0, 0.0, 0.0, 0.0, 0.0, 0.0, 0.0, 0.0, 0.0, 0.0, 0.0, 0.0, 0.0, 0.0, 0.0, 0.0, 0.0, 0.0, 0.0, 0.0, 0.0, 0.0, 0.0, 0.0, 0.0, 0.0, 0.0, 0.0, 0.0, 0.0, 0.0, 0.0, 0.0, 0.0, 0.0, 0.0, 0.0, 0.0, 0.0, 0.0, 0.0, 0.0, 0.0, 0.0, 0.0, 0.0, 0.0, 0.0, 0.0, 0.0, 0.0, 0.0, 0.0, 0.0, 0.0, 0.0, 0.0, 0.0, 0.0, 0.0, 0.0, 0.0, 0.0, 0.0, 0.0, 0.0, 0.0, 0.0, 0.0, 0.0, 0.0, 0.0, 0.0, 0.0, 0.0, 0.0, 0.0, 0.0, 0.0, 0.0, 0.0, 0.0, 0.0, 0.0, 0.0, 0.0, 0.0, 0.0, 0.0, 0.0, 0.0, 0.0, 0.0, 0.0, 0.0, 0.0, 0.0, 0.0, 0.0, 0.0, 0.0, 0.0, 0.0, 0.0, 0.0, 0.0, 0.0, 0.0, 0.0, 0.0, 0.0, 0.0, 0.0, 0.0, 0.0, 0.0, 0.0, 0.0, 0.0, 0.0, 0.0, 0.0, 0.0, 0.0, 0.0, 0.0, 0.0, 0.0, 0.0, 0.0, 0.0, 0.0, 0.0, 0.0, 0.0, 0.0, 0.0, 0.0, 0.0, 0.0, 0.0, 0.0, 0.0, 0.0, 0.0, 0.0, 0.0, 0.0, 0.0, 0.0, 0.0, 0.0, 0.0, 0.0, 0.0, 0.0, 0.0, 0.0, 0.0, 0.0, 0.0, 0.0, 0.0, 0.0, 0.0, 0.0, 0.0, 0.0, 0.0, 0.0, 0.0, 0.0, 0.0, 0.0, 0.0, 0.0, 0.0, 0.0, 0.0, 0.0, 0.0, 0.0, 0.0, 0.0, 0.0, 0.0, 0.0, 0.0, 0.0, 0.0, 0.0, 0.0, 0.0, 0.0, 0.0, 0.0, 0.0, 0.0, 0.0, 0.0, 0.0, 0.0, 0.0, 0.0, 0.0, 0.0, 0.0, 0.0, 0.0, 0.0, 0.0, 0.0, 0.0, 0.0, 0.0, 0.0, 0.0, 0.0, 0.0, 0.0, 0.0, 0.0, 0.0, 0.0, 0.0, 0.0, 0.0, 0.0, 0.0, 0.0, 0.0, 0.0, 0.0, 0.0, 0.0, 0.0, 0.0, 0.0, 0.0, 0.0, 0.0, 0.0, 0.0, 0.0, 0.0, 0.0, 0.0, 0.0, 0.0, 0.0, 0.0, 0.0, 0.0, 0.0, 0.0, 0.0, 0.0, 0.0, 0.0, 0.0, 0.0, 0.0, 0.0, 0.0, 0.0, 0.0, 0.0, 0.0, 0.0, 0.0, 0.0, 0.0, 0.0, 0.0, 0.0, 0.0, 0.0, 0.0, 0.0, 0.0, 0.0, 0.0, 0.0, 0.0, 0.0, 0.0, 0.0, 0.0, 0.0, 0.0, 0.0, 0.0, 0.0, 0.0, 0.0, 0.0, 0.0, 0.0, 0.0, 0.0, 0.0, 0.0, 0.0, 0.0, 0.0, 0.0, 0.0, 0.0, 0.0, 0.0, 0.0, 0.0, 0.0, 0.0, 0.0, 0.0, 0.0, 0.0, 0.0, 0.0, 0.0, 0.0, 0.0, 0.0, 0.0, 0.0, 0.0, 0.0, 0.0, 0.0, 0.0, 0.0, 0.0, 0.0, 0.0, 0.0, 0.0, 0.0, 0.0, 0.0, 0.0, 0.0, 0.0, 0.0, 0.0, 0.0, 0.0, 0.0, 0.0, 0.0, 0.0, 0.0, 0.0, 0.0, 0.0, 0.0, 0.0, 0.0, 0.0, 0.0, 0.0, 0.0, 0.0, 0.0, 0.0, 0.0, 0.0, 0.0, 0.0, 0.0, 0.0, 0.0, 0.0, 0.0, 0.0, 0.0, 0.0, 0.0, 0.0, 0.0, 0.0, 0.0, 0.0, 0.0, 0.0, 0.0, 0.0, 0.0, 0.0, 0.0, 0.0, 0.0, 0.0, 0.0, 0.0, 0.0, 0.0, 0.0, 0.0, 0.0, 0.0, 0.0, 0.0, 0.0, 0.0, 0.0, 0.0, 0.0, 0.0, 0.0, 0.0, 0.0, 0.0, 0.0, 0.0, 0.0, 0.0, 0.0, 0.0, 0.0, 0.0, 0.0, 0.0, 0.0, 0.0, 0.0, 0.0, 0.0, 0.0, 0.0, 0.0, 0.0, 0.0, 0.0, 0.0, 0.0, 0.0, 0.0, 0.0, 0.0, 0.0, 0.0, 0.0, 0.0, 0.0, 0.0, 0.0, 0.0, 0.0, 0.0, 0.0, 0.0, 0.0, 0.0, 0.0, 0.0, 0.0, 0.0, 0.0, 0.0, 0.0, 0.0, 0.0, 0.0, 0.0, 0.0, 0.0, 0.0, 0.0, 0.0, 0.0, 0.0, 0.0, 0.0, 0.0, 0.0, 0.0, 0.0, 0.0, 0.0, 0.0, 0.0, 0.0, 0.0, 0.0, 0.0, 0.0, 0.0, 0.0, 0.0, 0.0, 0.0, 0.0, 0.0, 0.0, 0.0, 0.0, 0.0, 0.0, 0.0, 0.0, 0.0, 0.0, 0.0, 0.0, 0.0, 0.0, 0.0, 0.0, 0.0, 0.0, 0.0, 0.0, 0.0, 0.0, 0.0, 0.0, 0.0, 0.0, 0.0, 0.0, 0.0, 0.0, 0.0, 0.0, 0.0, 0.0, 0.0, 0.0, 0.0, 0.0, 0.0, 0.0, 0.0, 0.0, 0.0, 0.0, 0.0, 0.0, 0.0, 0.0, 0.0, 0.0, 0.0, 0.0, 0.0, 0.0, 0.0, 0.0, 0.0, 0.0, 0.0, 0.0, 0.0, 0.0, 0.0, 0.0, 0.0, 0.0, 0.0, 0.0, 0.0, 0.0, 0.0, 0.0, 0.0, 0.0, 0.0, 0.0, 0.0, 0.0, 0.0, 0.0, 0.0, 0.0, 0.0, 0.0, 0.0, 0.0, 0.0, 0.0, 0.0, 0.0, 0.0, 0.0, 0.0, 0.0, 0.0, 0.0, 0.0, 0.0, 0.0, 0.0, 0.0, 0.0, 0.0, 0.0, 0.0, 0.0, 0.0, 0.0, 0.0, 0.0, 0.0, 0.0, 0.0, 0.0, 0.0, 0.0, 0.0, 0.0, 0.0, 0.0, 0.0, 0.0, 0.0, 0.0, 0.0, 0.0, 0.0, 0.0, 0.0, 0.0, 0.0, 0.0, 0.0, 0.0, 0.0, 0.0, 0.0, 0.0, 0.0, 0.0, 0.0, 0.0, 0.0, 0.0, 0.0, 0.0, 0.0, 0.0, 0.0, 0.0, 0.0, 0.0, 0.0, 0.0, 0.0, 0.0, 0.0, 0.0, 0.0, 0.0, 0.0, 0.0, 0.0, 0.0, 0.0, 0.0, 0.0, 0.0, 0.0, 0.0, 0.0, 0.0, 0.0, 0.0, 0.0, 0.0, 0.0, 0.0, 0.0, 0.0, 0.0, 0.0, 0.0, 0.0, 0.0, 0.0, 0.0, 0.0, 0.0, 0.0, 0.0, 0.0, 0.0, 0.0, 0.0, 0.0, 0.0, 0.0, 0.0, 0.0, 0.0, 0.0, 0.0, 0.0, 0.0, 0.0, 0.0, 0.0, 0.0, 0.0, 0.0, 0.0, 0.0, 0.0, 0.0, 0.0, 0.0, 0.0, 0.0, 0.0, 0.0, 0.0, 0.0, 0.0, 0.0, 0.0, 0.0, 0.0, 0.0, 0.0, 0.0, 0.0, 0.0, 0.0, 0.0, 0.0, 0.0, 0.0, 0.0, 0.0, 0.0, 0.0, 0.0, 0.0, 0.0, 0.0, 0.0, 0.0, 0.0, 0.0, 0.0, 0.0, 0.0, 0.0, 0.0, 0.0, 0.0, 0.0, 0.0, 0.0, 0.0, 0.0, 0.0, 0.0, 0.0, 0.0, 0.0, 0.0, 0.0, 0.0, 0.0, 0.0, 0.0, 0.0, 0.0, 0.0, 0.0, 0.0, 0.0, 0.0, 0.0, 0.0, 0.0, 0.0, 0.0, 0.0, 0.0, 0.0, 0.0, 0.0, 0.0, 0.0, 0.0, 0.0, 0.0, 0.0, 0.0, 0.0, 0.0, 0.0, 0.0, 0.0, 0.0, 0.0, 0.0, 0.0, 0.0, 0.0, 0.0, 0.0, 0.0, 0.0, 0.0, 0.0, 0.0, 0.0, 0.0, 0.0, 0.0, 0.0, 0.0, 0.0, 0.0, 0.0, 0.0, 0.0, 0.0, 0.0, 0.0, 0.0, 0.0, 0.0, 0.0, 0.0, 0.0, 0.0, 0.0, 0.0, 0.0, 0.0, 0.0, 0.0, 0.0, 0.0, 0.0, 0.0, 0.0, 0.0, 0.0, 0.0, 0.0, 0.0, 0.0, 0.0, 0.0, 0.0, 0.0, 0.0, 0.0, 0.0, 0.0, 0.0, 0.0, 0.0, 0.0, 0.0, 0.0, 0.0, 0.0, 0.0, 0.0, 0.0, 0.0, 0.0, 0.0, 0.0, 0.0, 0.0, 0.0, 0.0, 0.0, 0.0, 0.0, 0.0, 0.0, 0.0, 0.0, 0.0, 0.0, 0.0, 0.0, 0.0, 0.0, 0.0, 0.0, 0.0, 0.0, 0.0, 0.0, 0.0, 0.0, 0.0, 0.0, 0.0, 0.0, 0.0, 0.0, 0.0, 0.0, 0.0, 0.0, 0.0, 0.0, 0.0, 0.0, 0.0, 0.0, 0.0, 0.0, 0.0, 0.0, 0.0, 0.0, 0.0, 0.0, 0.0, 0.0, 0.0, 0.0, 0.0, 0.0, 0.0, 0.0, 0.0, 0.0, 0.0, 0.0, 0.0, 0.0, 0.0, 0.0, 0.0, 0.0, 0.0, 0.0, 0.0, 0.0, 0.0, 0.0, 0.0, 0.0, 0.0, 0.0, 0.0, 0.0, 0.0, 0.0, 0.0, 0.0, 0.0, 0.0, 0.0, 0.0, 0.0, 0.0, 0.0, 0.0, 0.0, 0.0, 0.0, 0.0, 0.0, 0.0, 0.0, 0.0, 0.0, 0.0, 0.0, 0.0, 0.0, 0.0, 0.0, 0.0, 0.0, 0.0, 0.0, 0.0, 0.0, 0.0, 0.0, 0.0, 0.0, 0.0, 0.0, 0.0, 0.0, 0.0, 0.0, 0.0, 0.0, 0.0, 0.0, 0.0, 0.0, 0.0, 0.0, 0.0, 0.0, 0.0, 0.0, 0.0, 0.0, 0.0, 0.0, 0.0, 0.0, 0.0, 0.0, 0.0, 0.0, 0.0, 0.0, 0.0, 0.0, 0.0, 0.0, 0.0, 0.0, 0.0, 0.0, 0.0, 0.0, 0.0, 0.0, 0.0, 0.0, 0.0, 0.0, 0.0, 0.0, 0.0, 0.0, 0.0, 0.0, 0.0, 0.0, 0.0, 0.0, 0.0, 0.0, 0.0, 0.0, 0.0, 0.0, 0.0, 0.0, 0.0, 0.0, 0.0, 0.0, 0.0, 0.0, 0.0, 0.0, 0.0, 0.0, 0.0, 0.0, 0.0, 0.0, 0.0, 0.0, 0.0, 0.0, 0.0, 0.0, 0.0, 0.0, 0.0, 0.0, 0.0, 0.0, 0.0, 0.0, 0.0, 0.0, 0.0, 0.0, 0.0, 0.0, 0.0, 0.0, 0.0, 0.0, 0.0, 0.0, 0.0, 0.0, 0.0, 0.0, 0.0, 0.0, 0.0, 0.0, 0.0, 0.0, 0.0, 0.0, 0.0, 0.0, 0.0, 0.0, 0.0, 0.0, 0.0, 0.0, 0.0, 0.0, 0.0, 0.0, 0.0, 0.0, 0.0, 0.0, 0.0, 0.0, 0.0, 0.0, 0.0, 0.0, 0.0, 0.0, 0.0, 0.0, 0.0, 0.0, 0.0, 0.0, 0.0, 0.0, 0.0, 0.0, 0.0, 0.0, 0.0, 0.0, 0.0, 0.0, 0.0, 0.0, 0.0, 0.0, 0.0, 0.0, 0.0, 0.0, 0.0, 0.0, 0.0, 0.0, 0.0, 0.0, 0.0, 0.0, 0.0, 0.0, 0.0, 0.0, 0.0, 0.0, 0.0, 0.0, 0.0, 0.0, 0.0, 0.0, 0.0, 0.0, 0.0, 0.0, 0.0, 0.0, 0.0, 0.0, 0.0, 0.0, 0.0, 0.0, 0.0, 0.0, 0.0, 0.0, 0.0, 0.0, 0.0, 0.0, 0.0, 0.0, 0.0, 0.0, 0.0, 0.0, 0.0, 0.0, 0.0, 0.0, 0.0, 0.0, 0.0, 0.0, 0.0, 0.0, 0.0, 0.0, 0.0, 0.0, 0.0, 0.0, 0.0, 0.0, 0.0, 0.0, 0.0, 0.0, 0.0, 0.0, 0.0, 0.0, 0.0, 0.0, 0.0, 0.0, 0.0, 0.0, 0.0, 0.0, 0.0, 0.0, 0.0, 0.0, 0.0, 0.0, 0.0, 0.0, 0.0, 0.0, 0.0, 0.0, 0.0, 0.0, 0.0, 0.0, 0.0, 0.0, 0.0, 0.0, 0.0, 0.0, 0.0, 0.0, 0.0, 0.0, 0.0, 0.0, 0.0, 0.0, 0.0, 0.0, 0.0, 0.0, 0.0, 0.0, 0.0, 0.0, 0.0, 0.0, 0.0, 0.0, 0.0, 0.0, 0.0, 0.0, 0.0, 0.0, 0.0, 0.0, 0.0, 0.0, 0.0, 0.0, 0.0, 0.0, 0.0, 0.0, 0.0, 0.0, 0.0, 0.0, 0.0, 0.0, 0.0, 0.0, 0.0, 0.0, 0.0, 0.0, 0.0, 0.0, 0.0, 0.0, 0.0, 0.0, 0.0, 0.0, 0.0, 0.0, 0.0, 0.0, 0.0, 0.0, 0.0, 0.0, 0.0, 0.0, 0.0, 0.0, 0.0, 0.0, 0.0, 0.0, 0.0, 0.0, 0.0, 0.0, 0.0, 0.0, 0.0, 0.0, 0.0, 0.0, 0.0, 0.0, 0.0, 0.0, 0.0, 0.0, 0.0, 0.0, 0.0, 0.0, 0.0, 0.0, 0.0, 0.0, 0.0, 0.0, 0.0, 0.0, 0.0, 0.0, 0.0, 0.0, 0.0, 0.0, 0.0, 0.0, 0.0, 0.0, 0.0, 0.0, 0.0, 0.0, 0.0, 0.0, 0.0, 0.0, 0.0, 0.0, 0.0, 0.0, 0.0, 0.0, 0.0, 0.0, 0.0, 0.0, 0.0, 0.0, 0.0, 0.0, 0.0, 0.0, 0.0, 0.0, 0.0, 0.0, 0.0, 0.0, 0.0, 0.0, 0.0, 0.0, 0.0, 0.0, 0.0, 0.0, 0.0, 0.0, 0.0, 0.0, 0.0, 0.0, 0.0, 0.0, 0.0, 0.0, 0.0, 0.0, 0.0, 0.0, 0.0, 0.0, 0.0, 0.0, 0.0, 0.0, 0.0, 0.0, 0.0, 0.0, 0.0, 0.0, 0.0, 0.0, 0.0, 0.0, 0.0, 0.0, 0.0, 0.0, 0.0, 0.0, 0.0, 0.0, 0.0, 0.0, 0.0, 0.0, 0.0, 0.0, 0.0, 0.0, 0.0, 0.0, 0.0, 0.0, 0.0, 0.0, 0.0, 0.0, 0.0, 0.0, 0.0, 0.0, 0.0, 0.0, 0.0, 0.0, 0.0, 0.0, 0.0, 0.0, 0.0, 0.0, 0.0, 0.0, 0.0, 0.0, 0.0, 0.0, 0.0, 0.0, 0.0, 0.0, 0.0, 0.0, 0.0, 0.0, 0.0, 0.0, 0.0, 0.0, 0.0, 0.0, 0.0, 0.0, 0.0, 0.0, 0.0, 0.0, 0.0, 0.0, 0.0, 0.0, 0.0, 0.0, 0.0, 0.0, 0.0, 0.0, 0.0, 0.0, 0.0, 0.0, 0.0, 0.0, 0.0, 0.0, 0.0, 0.0, 0.0, 0.0, 0.0, 0.0, 0.0, 0.0, 0.0, 0.0, 0.0, 0.0, 0.0, 0.0, 0.0, 0.0, 0.0, 0.0, 0.0, 0.0, 0.0, 0.0, 0.0, 0.0, 0.0, 0.0, 0.0, 0.0, 0.0, 0.0, 0.0, 0.0, 0.0, 0.0, 0.0, 0.0, 0.0, 0.0, 0.0, 0.0, 0.0, 0.0, 0.0, 0.0, 0.0, 0.0, 0.0, 0.0, 0.0, 0.0, 0.0, 0.0, 0.0, 0.0, 0.0, 0.0, 0.0, 0.0, 0.0, 0.0, 0.0, 0.0, 0.0, 0.0, 0.0, 0.0, 0.0, 0.0, 0.0, 0.0, 0.0, 0.0, 0.0, 0.0, 0.0, 0.0, 0.0, 0.0, 0.0, 0.0, 0.0, 0.0, 0.0, 0.0, 0.0, 0.0, 0.0, 0.0, 0.0, 0.0, 0.0, 0.0, 0.0, 0.0, 0.0, 0.0, 0.0, 0.0, 0.0, 0.0, 0.0, 0.0, 0.0, 0.0, 0.0, 0.0, 0.0, 0.0, 0.0, 0.0, 0.0, 0.0, 0.0, 0.0, 0.0, 0.0, 0.0, 0.0, 0.0, 0.0, 0.0, 0.0, 0.0, 0.0, 0.0, 0.0, 0.0, 0.0, 0.0, 0.0, 0.0, 0.0, 0.0, 0.0, 0.0, 0.0, 0.0, 0.0, 0.0, 0.0, 0.0, 0.0, 0.0, 0.0, 0.0, 0.0, 0.0, 0.0, 0.0, 0.0, 0.0, 0.0, 0.0, 0.0, 0.0, 0.0, 0.0, 0.0, 0.0, 0.0, 0.0, 0.0, 0.0, 0.0, 0.0, 0.0, 0.0, 0.0, 0.0, 0.0, 0.0, 0.0, 0.0, 0.0, 0.0, 0.0, 0.0, 0.0, 0.0, 0.0, 0.0, 0.0, 0.0, 0.0, 0.0, 0.0, 0.0, 0.0, 0.0, 0.0, 0.0, 0.0, 0.0, 0.0, 0.0, 0.0, 0.0, 0.0, 0.0, 0.0, 0.0, 0.0, 0.0, 0.0, 0.0, 0.0, 0.0, 0.0, 0.0, 0.0, 0.0, 0.0, 0.0, 0.0, 0.0, 0.0, 0.0, 0.0, 0.0, 0.0, 0.0, 0.0, 0.0, 0.0, 0.0, 0.0, 0.0, 0.0, 0.0, 0.0, 0.0, 0.0, 0.0, 0.0, 0.0, 0.0, 0.0, 0.0, 0.0, 0.0, 0.0, 0.0, 0.0, 0.0, 0.0, 0.0, 0.0, 0.0, 0.0, 0.0, 0.0, 0.0, 0.0, 0.0, 0.0, 0.0, 0.0, 0.0, 0.0, 0.0, 0.0, 0.0, 0.0, 0.0, 0.0, 0.0, 0.0, 0.0, 0.0, 0.0, 0.0, 0.0, 0.0, 0.0, 0.0, 0.0, 0.0, 0.0, 0.0, 0.0, 0.0, 0.0, 0.0, 0.0, 0.0, 0.0, 0.0, 0.0, 0.0, 0.0, 0.0, 0.0, 0.0, 0.0, 0.0, 0.0, 0.0, 0.0, 0.0, 0.0, 0.0, 0.0, 0.0, 0.0, 0.0, 0.0, 0.0, 0.0, 0.0, 0.0, 0.0, 0.0, 0.0, 0.0, 0.0, 0.0, 0.0, 0.0, 0.0, 0.0, 0.0, 0.0, 0.0, 0.0, 0.0, 0.0, 0.0, 0.0, 0.0, 0.0, 0.0, 0.0, 0.0, 0.0, 0.0, 0.0, 0.0, 0.0, 0.0, 0.0, 0.0, 0.0, 0.0, 0.0, 0.0, 0.0, 0.0, 0.0, 0.0, 0.0, 0.0, 0.0, 0.0, 0.0, 0.0, 0.0, 0.0, 0.0, 0.0, 0.0, 0.0, 0.0, 0.0, 0.0, 0.0, 0.0, 0.0, 0.0, 0.0, 0.0, 0.0, 0.0, 0.0, 0.0, 0.0, 0.0, 0.0, 0.0, 0.0, 0.0, 0.0, 0.0, 0.0, 0.0, 0.0, 0.0, 0.0, 0.0, 0.0, 0.0, 0.0, 0.0, 0.0, 0.0, 0.0, 0.0, 0.0, 0.0, 0.0, 0.0, 0.0, 0.0, 0.0, 0.0, 0.0, 0.0, 0.0, 0.0, 0.0, 0.0, 0.0, 0.0, 0.0, 0.0, 0.0, 0.0, 0.0, 0.0, 0.0, 0.0, 0.0, 0.0, 0.0, 0.0, 0.0, 0.0, 0.0, 0.0, 0.0, 0.0, 0.0, 0.0, 0.0, 0.0, 0.0, 0.0, 0.0, 0.0, 0.0, 0.0, 0.0, 0.0, 0.0, 0.0, 0.0, 0.0, 0.0, 0.0, 0.0, 0.0, 0.0, 0.0, 0.0, 0.0, 0.0, 0.0, 0.0, 0.0, 0.0, 0.0, 0.0, 0.0, 0.0, 0.0, 0.0, 0.0, 0.0, 0.0, 0.0, 0.0, 0.0, 0.0, 0.0, 0.0, 0.0, 0.0, 0.0, 0.0, 0.0, 0.0, 0.0, 0.0, 0.0, 0.0, 0.0, 0.0, 0.0, 0.0, 0.0, 0.0, 0.0, 0.0, 0.0, 0.0, 0.0, 0.0, 0.0, 0.0, 0.0, 0.0, 0.0, 0.0, 0.0, 0.0, 0.0, 0.0, 0.0, 0.0, 0.0, 0.0, 0.0, 0.0, 0.0, 0.0, 0.0, 0.0, 0.0, 0.0, 0.0, 0.0, 0.0, 0.0, 0.0, 0.0, 0.0, 0.0, 0.0, 0.0, 0.0, 0.0, 0.0, 0.0, 0.0, 0.0, 0.0, 0.0, 0.0, 0.0, 0.0, 0.0, 0.0, 0.0, 0.0, 0.0, 0.0, 0.0, 0.0, 0.0, 0.0, 0.0, 0.0, 0.0, 0.0, 0.0, 0.0, 0.0, 0.0, 0.0, 0.0, 0.0, 0.0, 0.0, 0.0, 0.0, 0.0, 0.0, 0.0, 0.0, 0.0, 0.0, 0.0, 0.0, 0.0, 0.0, 0.0, 0.0, 0.0, 0.0, 0.0, 0.0, 0.0, 0.0, 0.0, 0.0, 0.0, 0.0, 0.0, 0.0, 0.0, 0.0, 0.0, 0.0, 0.0, 0.0, 0.0, 0.0, 0.0, 0.0, 0.0, 0.0, 0.0, 0.0, 0.0, 0.0, 0.0, 0.0, 0.0, 0.0, 0.0, 0.0, 0.0, 0.0, 0.0, 0.0, 0.0, 0.0, 0.0, 0.0, 0.0, 0.0, 0.0, 0.0, 0.0, 0.0, 0.0, 0.0, 0.0, 0.0, 0.0, 0.0, 0.0, 0.0, 0.0, 0.0, 0.0, 0.0, 0.0, 0.0, 0.0, 0.0, 0.0, 0.0, 0.0, 0.0, 0.0, 0.0, 0.0, 0.0, 0.0, 0.0, 0.0, 0.0, 0.0, 0.0, 0.0, 0.0, 0.0, 0.0, 0.0, 0.0, 0.0, 0.0, 0.0, 0.0, 0.0, 0.0, 0.0, 0.0, 0.0, 0.0, 0.0, 0.0, 0.0, 0.0, 0.0, 0.0, 0.0, 0.0, 0.0, 0.0, 0.0, 0.0, 0.0, 0.0, 0.0, 0.0, 0.0, 0.0, 0.0, 0.0, 0.0, 0.0, 0.0, 0.0, 0.0, 0.0, 0.0, 0.0, 0.0, 0.0, 0.0, 0.0, 0.0, 0.0, 0.0, 0.0, 0.0, 0.0, 0.0, 0.0, 0.0, 0.0, 0.0, 0.0, 0.0, 0.0, 0.0, 0.0, 0.0, 0.0, 0.0, 0.0, 0.0, 0.0, 0.0, 0.0, 0.0, 0.0, 0.0, 0.0, 0.0, 0.0, 0.0, 0.0, 0.0, 0.0, 0.0, 0.0, 0.0, 0.0, 0.0, 0.0, 0.0, 0.0, 0.0, 0.0, 0.0, 0.0, 0.0, 0.0, 0.0, 0.0, 0.0, 0.0, 0.0, 0.0, 0.0, 0.0, 0.0, 0.0, 0.0, 0.0, 0.0, 0.0, 0.0, 0.0, 0.0, 0.0, 0.0, 0.0, 0.0, 0.0, 0.0, 0.0, 0.0, 0.0, 0.0, 0.0, 0.0, 0.0, 0.0, 0.0, 0.0, 0.0, 0.0, 0.0, 0.0, 0.0, 0.0, 0.0, 0.0, 0.0, 0.0, 0.0, 0.0, 0.0, 0.0, 0.0, 0.0, 0.0, 0.0, 0.0, 0.0, 0.0, 0.0, 0.0, 0.0, 0.0, 0.0, 0.0, 0.0, 0.0, 0.0, 0.0, 0.0, 0.0, 0.0, 0.0, 0.0, 0.0, 0.0, 0.0, 0.0, 0.0, 0.0, 0.0, 0.0, 0.0, 0.0, 0.0, 0.0, 0.0, 0.0, 0.0, 0.0, 0.0, 0.0, 0.0, 0.0, 0.0, 0.0, 0.0, 0.0, 0.0, 0.0, 0.0, 0.0, 0.0, 0.0, 0.0, 0.0, 0.0, 0.0, 0.0, 0.0, 0.0, 0.0, 0.0, 0.0, 0.0, 0.0, 0.0, 0.0, 0.0, 0.0, 0.0, 0.0, 0.0, 0.0, 0.0, 0.0, 0.0, 0.0, 0.0, 0.0, 0.0, 0.0, 0.0, 0.0, 0.0, 0.0, 0.0, 0.0, 0.0, 0.0, 0.0, 0.0, 0.0, 0.0, 0.0, 0.0, 0.0, 0.0, 0.0, 0.0, 0.0, 0.0, 0.0, 0.0, 0.0, 0.0, 0.0, 0.0, 0.0, 0.0, 0.0, 0.0, 0.0, 0.0, 0.0, 0.0, 0.0, 0.0, 0.0, 0.0, 0.0, 0.0, 0.0, 0.0, 0.0, 0.0, 0.0, 0.0, 0.0, 0.0, 0.0, 0.0, 0.0, 0.0, 0.0, 0.0, 0.0, 0.0, 0.0, 0.0, 0.0, 0.0, 0.0, 0.0, 0.0, 0.0, 0.0, 0.0, 0.0, 0.0, 0.0, 0.0, 0.0, 0.0, 0.0, 0.0, 0.0, 0.0, 0.0, 0.0, 0.0, 0.0, 0.0, 0.0, 0.0, 0.0, 0.0, 0.0, 0.0, 0.0, 0.0, 0.0, 0.0, 0.0, 0.0, 0.0, 0.0, 0.0, 0.0, 0.0, 0.0, 0.0, 0.0, 0.0, 0.0, 0.0, 0.0, 0.0, 0.0, 0.0, 0.0, 0.0, 0.0, 0.0, 0.0, 0.0, 0.0, 0.0, 0.0, 0.0, 0.0, 0.0, 0.0, 0.0, 0.0, 0.0, 0.0, 0.0, 0.0, 0.0, 0.0, 0.0, 0.0, 0.0, 0.0, 0.0, 0.0, 0.0, 0.0, 0.0, 0.0, 0.0, 0.0, 0.0, 0.0, 0.0, 0.0, 0.0, 0.0, 0.0, 0.0, 0.0, 0.0, 0.0, 0.0, 0.0, 0.0, 0.0, 0.0, 0.0, 0.0, 0.0, 0.0, 0.0, 0.0, 0.0, 0.0, 0.0, 0.0, 0.0, 0.0, 0.0, 0.0, 0.0, 0.0, 0.0, 0.0, 0.0, 0.0, 0.0, 0.0, 0.0, 0.0, 0.0, 0.0, 0.0, 0.0, 0.0, 0.0, 0.0, 0.0, 0.0, 0.0, 0.0, 0.0, 0.0, 0.0, 0.0, 0.0, 0.0, 0.0, 0.0, 0.0, 0.0, 0.0, 0.0, 0.0, 0.0, 0.0, 0.0, 0.0, 0.0, 0.0, 0.0, 0.0, 0.0, 0.0, 0.0, 0.0, 0.0, 0.0, 0.0, 0.0, 0.0, 0.0, 0.0, 0.0, 0.0, 0.0, 0.0, 0.0, 0.0, 0.0, 0.0, 0.0, 0.0, 0.0, 0.0, 0.0, 0.0, 0.0, 0.0, 0.0, 0.0, 0.0, 0.0, 0.0, 0.0, 0.0, 0.0, 0.0, 0.0, 0.0, 0.0, 0.0, 0.0, 0.0, 0.0, 0.0, 0.0, 0.0, 0.0, 0.0, 0.0, 0.0, 0.0, 0.0, 0.0, 0.0, 0.0, 0.0, 0.0, 0.0, 0.0, 0.0, 0.0, 0.0, 0.0, 0.0, 0.0, 0.0, 0.0, 0.0, 0.0, 0.0, 0.0, 0.0, 0.0, 0.0, 0.0, 0.0, 0.0, 0.0, 0.0, 0.0, 0.0, 0.0, 0.0, 0.0, 0.0, 0.0, 0.0, 0.0, 0.0, 0.0, 0.0, 0.0, 0.0, 0.0, 0.0, 0.0, 0.0, 0.0, 0.0, 0.0, 0.0, 0.0, 0.0, 0.0, 0.0, 0.0, 0.0, 0.0, 0.0, 0.0, 0.0, 0.0, 0.0, 0.0, 0.0, 0.0, 0.0, 0.0, 0.0, 0.0, 0.0, 0.0, 0.0, 0.0, 0.0, 0.0, 0.0, 0.0, 0.0, 0.0, 0.0, 0.0, 0.0, 0.0, 0.0, 0.0, 0.0, 0.0, 0.0, 0.0, 0.0, 0.0, 0.0, 0.0, 0.0, 0.0, 0.0, 0.0, 0.0, 0.0, 0.0, 0.0, 0.0, 0.0, 0.0, 0.0, 0.0, 0.0, 0.0, 0.0, 0.0, 0.0, 0.0, 0.0, 0.0, 0.0, 0.0, 0.0, 0.0, 0.0, 0.0, 0.0, 0.0, 0.0, 0.0, 0.0, 0.0, 0.0, 0.0, 0.0, 0.0, 0.0, 0.0, 0.0, 0.0, 0.0, 0.0, 0.0, 0.0, 0.0, 0.0, 0.0, 0.0, 0.0, 0.0, 0.0, 0.0, 0.0, 0.0, 0.0, 0.0, 0.0, 0.0, 0.0, 0.0, 0.0, 0.0, 0.0, 0.0, 0.0, 0.0, 0.0, 0.0, 0.0, 0.0, 0.0, 0.0, 0.0, 0.0, 0.0, 0.0, 0.0, 0.0, 0.0, 0.0, 0.0, 0.0, 0.0, 0.0, 0.0, 0.0, 0.0, 0.0, 0.0, 0.0, 0.0, 0.0, 0.0, 0.0, 0.0, 0.0, 0.0, 0.0, 0.0, 0.0, 0.0, 0.0, 0.0, 0.0, 0.0, 0.0, 0.0, 0.0, 0.0, 0.0, 0.0, 0.0, 0.0, 0.0, 0.0, 0.0, 0.0, 0.0, 0.0, 0.0, 0.0, 0.0, 0.0, 0.0, 0.0, 0.0, 0.0, 0.0, 0.0, 0.0, 0.0, 0.0, 0.0, 0.0, 0.0, 0.0, 0.0, 0.0, 0.0, 0.0, 0.0, 0.0, 0.0, 0.0, 0.0, 0.0, 0.0, 0.0, 0.0, 0.0, 0.0, 0.0, 0.0, 0.0, 0.0, 0.0, 0.0, 0.0, 0.0, 0.0, 0.0, 0.0, 0.0, 0.0, 0.0, 0.0, 0.0, 0.0, 0.0, 0.0, 0.0, 0.0, 0.0, 0.0, 0.0, 0.0, 0.0, 0.0, 0.0, 0.0, 0.0, 0.0, 0.0, 0.0, 0.0, 0.0, 0.0, 0.0, 0.0, 0.0, 0.0, 0.0, 0.0, 0.0, 0.0, 0.0, 0.0, 0.0, 0.0, 0.0, 0.0, 0.0, 0.0, 0.0, 0.0, 0.0, 0.0, 0.0, 0.0, 0.0, 0.0, 0.0, 0.0, 0.0, 0.0, 0.0, 0.0, 0.0, 0.0, 0.0, 0.0, 0.0, 0.0, 0.0, 0.0, 0.0, 0.0, 0.0, 0.0, 0.0, 0.0, 0.0, 0.0, 0.0, 0.0, 0.0, 0.0, 0.0, 0.0, 0.0, 0.0, 0.0, 0.0, 0.0, 0.0, 0.0, 0.0, 0.0, 0.0, 0.0, 0.0, 0.0, 0.0, 0.0, 0.0, 0.0, 0.0, 0.0, 0.0, 0.0, 0.0, 0.0, 0.0, 0.0, 0.0, 0.0, 0.0, 0.0, 0.0, 0.0, 0.0, 0.0, 0.0, 0.0, 0.0, 0.0, 0.0, 0.0, 0.0, 0.0, 0.0, 0.0, 0.0, 0.0, 0.0, 0.0, 0.0, 0.0, 0.0, 0.0, 0.0, 0.0, 0.0, 0.0, 0.0, 0.0, 0.0, 0.0, 0.0, 0.0, 0.0, 0.0, 0.0, 0.0, 0.0, 0.0, 0.0, 0.0, 0.0, 0.0, 0.0, 0.0, 0.0, 0.0, 0.0, 0.0, 0.0, 0.0, 0.0, 0.0, 0.0, 0.0, 0.0, 0.0, 0.0, 0.0, 0.0, 0.0, 0.0, 0.0, 0.0, 0.0, 0.0, 0.0, 0.0, 0.0, 0.0, 0.0, 0.0, 0.0, 0.0, 0.0, 0.0, 0.0, 0.0, 0.0, 0.0, 0.0, 0.0, 0.0, 0.0, 0.0, 0.0, 0.0, 0.0, 0.0, 0.0, 0.0, 0.0, 0.0, 0.0, 0.0, 0.0, 0.0, 0.0, 0.0, 0.0, 0.0, 0.0, 0.0, 0.0, 0.0, 0.0, 0.0, 0.0, 0.0, 0.0, 0.0, 0.0, 0.0, 0.0, 0.0, 0.0, 0.0, 0.0, 0.0, 0.0, 0.0, 0.0, 0.0, 0.0, 0.0, 0.0, 0.0, 0.0, 0.0, 0.0, 0.0, 0.0, 0.0, 0.0, 0.0, 0.0, 0.0, 0.0, 0.0, 0.0, 0.0, 0.0, 0.0, 0.0, 0.0, 0.0, 0.0, 0.0, 0.0, 0.0, 0.0, 0.0, 0.0, 0.0, 0.0, 0.0, 0.0, 0.0, 0.0, 0.0, 0.0, 0.0, 0.0, 0.0, 0.0, 0.0, 0.0, 0.0, 0.0, 0.0, 0.0, 0.0, 0.0, 0.0, 0.0, 0.0, 0.0, 0.0, 0.0, 0.0, 0.0, 0.0, 0.0, 0.0, 0.0, 0.0, 0.0, 0.0, 0.0, 0.0, 0.0, 0.0, 0.0, 0.0, 0.0, 0.0, 0.0, 0.0, 0.0, 0.0, 0.0, 0.0, 0.0, 0.0, 0.0, 0.0, 0.0, 0.0, 0.0, 0.0, 0.0, 0.0, 0.0, 0.0, 0.0, 0.0, 0.0, 0.0, 0.0, 0.0, 0.0, 0.0, 0.0, 0.0, 0.0, 0.0, 0.0, 0.0, 0.0, 0.0, 0.0, 0.0, 0.0, 0.0, 0.0, 0.0, 0.0, 0.0, 0.0, 0.0, 0.0, 0.0, 0.0, 0.0, 0.0, 0.0, 0.0, 0.0, 0.0, 0.0, 0.0, 0.0, 0.0, 0.0, 0.0, 0.0, 0.0, 0.0, 0.0, 0.0, 0.0, 0.0, 0.0, 0.0, 0.0, 0.0, 0.0, 0.0, 0.0, 0.0, 0.0, 0.0, 0.0, 0.0, 0.0, 0.0, 0.0, 0.0, 0.0, 0.0, 0.0, 0.0, 0.0, 0.0, 0.0, 0.0, 0.0, 0.0, 0.0, 0.0, 0.0, 0.0, 0.0, 0.0, 0.0, 0.0, 0.0, 0.0, 0.0, 0.0, 0.0, 0.0, 0.0, 0.0, 0.0, 0.0, 0.0, 0.0, 0.0, 0.0, 0.0, 0.0, 0.0, 0.0, 0.0, 0.0, 0.0, 0.0, 0.0, 0.0, 0.0, 0.0, 0.0, 0.0, 0.0, 0.0, 0.0, 0.0, 0.0, 0.0, 0.0, 0.0, 0.0, 0.0, 0.0, 0.0, 0.0, 0.0, 0.0, 0.0, 0.0, 0.0, 0.0, 0.0, 0.0, 0.0, 0.0, 0.0, 0.0, 0.0, 0.0, 0.0, 0.0, 0.0, 0.0, 0.0, 0.0, 0.0, 0.0, 0.0, 0.0, 0.0, 0.0, 0.0, 0.0, 0.0, 0.0, 0.0, 0.0, 0.0, 0.0, 0.0, 0.0, 0.0, 0.0, 0.0, 0.0, 0.0, 0.0, 0.0, 0.0, 0.0, 0.0, 0.0, 0.0, 0.0, 0.0, 0.0, 0.0, 0.0, 0.0, 0.0, 0.0, 0.0, 0.0, 0.0, 0.0, 0.0, 0.0, 0.0])
me_plane_001.use_remesh_fix_poles = True
me_plane_001.use_remesh_preserve_attributes = False
me_plane_001.update()
arm_armature = bpy.data.armatures.new('Armature')  # bones are not reproduced

# ---- objects
ob_empty = bpy.data.objects.new('Empty', None)
ob_lips = bpy.data.objects.new('Lips', me_plane_001)
ob_armature = bpy.data.objects.new('Armature', arm_armature)

# ---- transforms, parenting, visibility, modifiers, constraints
ob_empty.location = (0.0, 0.0, 0.0)
ob_empty.rotation_euler = (1.571, 0.0, 0.0)
ob_empty.empty_display_type = 'IMAGE'
ob_empty.empty_display_size = 5.0
ob_lips.parent = ob_armature
ob_lips.matrix_parent_inverse = Matrix(((1.0, -0.0, 0.0, 0.001381), (-0.0, 1.0, -0.0, -1.508), (0.0, -0.0, 1.0, 0.02554), (-0.0, 0.0, -0.0, 1.0)))
ob_lips.location = (0.0, 0.0, 0.0)
ob_lips.rotation_euler = (1.571, 0.0, 0.0)
_vg = ob_lips.vertex_groups.new(name='Bone')
_vg = ob_lips.vertex_groups.new(name='Bone.001')
for _i, _w in zip([11, 18, 69, 70, 71, 72, 73, 74, 75, 76, 77, 91, 139, 150, 210, 215, 221, 228, 238, 239, 242, 243, 247, 249, 250, 251, 252, 253, 254, 255, 256, 257, 258, 259, 260, 261, 262, 263, 264, 266, 267, 269, 273, 275, 276, 277, 278, 279, 280, 281, 282, 283, 284, 285, 286, 287, 288, 289, 290, 291, 297, 298, 307, 308, 309, 310, 317, 318, 328, 329, 330, 332, 333, 336, 342, 343, 344, 345, 347, 350, 351, 356, 363, 366, 367, 368, 369, 370, 371, 372, 373, 374, 375, 376, 377, 378, 379, 380, 381, 382, 383, 384, 385, 388, 389, 390, 393, 394, 396, 397, 398, 399, 400, 401, 404, 406, 407, 408, 409, 410, 411, 412, 414, 415, 418, 423, 424, 427, 429, 430, 431, 436, 438, 439, 441, 442], [0.07553, 0.04147, 0.04162, 0.0618, 0.03571, 0.04573, 0.02577, 0.007653, 0.003505, 0.1405, 0.07807, 0.1736, 0.2294, 0.1368, 0.2617, 0.007906, 0.2239, 0.0753, 0.1565, 0.02699, 0.2484, 0.05934, 0.02123, 0.0101, 0.1079, 0.05748, 0.2975, 0.1461, 0.02013, 0.1037, 0.2035, 0.1479, 0.05137, 0.01268, 0.08889, 0.2887, 0.3301, 0.1143, 0.08582, 0.06535, 0.04593, 0.09935, 0.1204, 0.004657, 0.1173, 0.1221, 0.02365, 0.195, 0.2114, 0.2545, 0.1899, 0.224, 0.2636, 0.2642, 0.2701, 0.2655, 0.139, 0.1123, 0.249, 0.2228, 0.02753, 0.01262, 0.1083, 0.0571, 0.007988, 0.03542, 0.0294, 0.003655, 0.08739, 0.05658, 0.03228, 0.1781, 0.07936, 0.08804, 0.08926, 0.1078, 0.1428, 0.1059, 0.04434, 0.0326, 0.1167, 0.02426, 0.05491, 0.0342, 0.05929, 0.2593, 0.344, 0.3441, 0.1789, 0.06146, 0.1657, 0.5846, 0.004044, 0.05334, 0.2468, 0.01355, 0.1353, 0.04593, 0.09379, 0.3025, 0.3036, 0.07997, 0.1447, 0.02975, 0.7502, 0.05794, 0.07593, 0.1917, 0.0634, 0.2479, 0.03853, 0.1067, 0.07397, 0.5847, 0.07782, 0.01855, 0.09937, 0.1186, 0.2489, 0.3148, 0.2351, 0.3204, 0.09127, 0.4347, 0.06616, 0.05406, 0.1443, 0.07404, 0.01938, 0.165, 0.03456, 0.07554, 0.02084, 0.1359, 0.03853, 0.0769]): _vg.add([_i], _w, 'REPLACE')
_vg = ob_lips.vertex_groups.new(name='Bone.004')
for _i, _w in zip([3, 11, 18, 21, 24, 27, 28, 29, 30, 35, 36, 37, 38, 39, 40, 43, 44, 45, 46, 49, 50, 51, 52, 53, 54, 55, 57, 58, 59, 60, 61, 62, 63, 64, 65, 66, 67, 68, 69, 70, 71, 72, 73, 74, 75, 76, 77, 91, 139, 150, 210, 215, 218, 219, 220, 221, 226, 228, 238, 239, 242, 245, 248, 249, 250, 251, 252, 253, 254, 255, 256, 257, 258, 259, 260, 261, 262, 263, 264, 269, 270, 273, 275, 276, 277, 278, 279, 280, 281, 282, 283, 284, 285, 286, 287, 288, 289, 290, 291, 295, 296, 297, 298, 299, 307, 308, 310, 317, 318, 319, 320, 321, 322, 323, 324, 325, 327, 328, 329, 330, 331, 332, 333, 336, 341, 342, 343, 344, 345, 347, 348, 350, 351, 353, 355, 356, 358, 366, 367, 368, 369, 370, 371, 372, 373, 374, 375, 376, 377, 378, 379, 380, 381, 382, 383, 384, 385, 387, 388, 389, 390, 391, 392, 393, 394, 397, 399, 400, 401, 402, 403, 404, 408, 409, 410, 411, 412, 413, 414, 415, 416, 417, 418, 419, 420, 421, 422, 423, 424, 430, 431, 438, 439, 442], [0.8647, 0.06756, 0.2736, 0.4207, 0.1401, 0.09943, 0.04933, 0.3607, 0.2049, 0.8506, 0.8945, 0.6792, 0.8619, 0.5123, 0.002958, 0.1233, 0.06782, 0.2473, 0.004941, 0.04941, 0.8317, 0.888, 0.6592, 0.9011, 0.7844, 0.1296, 0.2205, 0.1516, 0.3296, 0.0907, 0.0524, 0.01256, 0.1764, 0.6958, 0.7677, 0.8081, 0.7419, 0.3091, 0.2758, 0.4293, 0.2006, 0.1396, 0.5853, 0.655, 0.5947, 0.3597, 0.5078, 0.461, 0.02171, 0.4664, 0.366, 0.1744, 0.05851, 0.09066, 0.07587, 0.1528, 0.8855, 0.2588, 0.9205, 0.2304, 0.05903, 0.4858, 0.882, 0.8976, 0.7831, 0.005279, 0.08256, 0.04762, 0.0632, 0.05638, 0.08444, 0.783, 0.8506, 0.1873, 0.397, 0.114, 0.1675, 0.4201, 0.4485, 0.4814, 0.1348, 0.02267, 0.1634, 0.4133, 0.7336, 0.2204, 0.5898, 0.556, 0.4639, 0.0541, 0.08207, 0.1236, 0.202, 0.2883, 0.2377, 0.5272, 0.4463, 0.364, 0.09823, 0.06588, 0.03978, 0.296, 0.1707, 0.1152, 0.1246, 0.04227, 0.01129, 0.6799, 0.8201, 0.8797, 0.8392, 0.6693, 0.588, 0.5064, 0.2023, 0.1116, 0.2056, 0.5516, 0.3607, 0.2462, 0.1234, 0.3867, 0.4206, 0.0008207, 0.01782, 0.4765, 0.5925, 0.4091, 0.4448, 0.3727, 0.08245, 0.2937, 0.6634, 0.0503, 0.04679, 0.2334, 0.05553, 0.2441, 0.3345, 0.1573, 0.1705, 0.2157, 0.1077, 0.3324, 0.5964, 0.2809, 0.1604, 0.2948, 0.6476, 0.8887, 0.07777, 0.1101, 0.7627, 0.6149, 0.1166, 0.02982, 0.05436, 0.0787, 0.2378, 0.143, 0.8845, 0.9015, 0.114, 0.0008199, 0.05915, 0.078, 0.02785, 0.1925, 0.1644, 0.8068, 0.8213, 0.7533, 0.2341, 0.2673, 0.2727, 0.2137, 0.2163, 0.02031, 0.0144, 0.08342, 0.1865, 0.5916, 0.6733, 0.08176, 0.3523, 0.02793, 0.2123, 0.5288, 0.376, 0.04053, 0.2466, 0.2073, 0.02039, 0.3352]): _vg.add([_i], _w, 'REPLACE')
_vg = ob_lips.vertex_groups.new(name='Bone.005')
for _i, _w in zip([3, 11, 14, 15, 16, 18, 19, 21, 24, 34, 36, 38, 39, 40, 49, 51, 53, 54, 55, 59, 63, 64, 65, 66, 67, 68, 69, 70, 71, 72, 73, 74, 75, 76, 77, 91, 139, 150, 152, 159, 192, 210, 212, 213, 214, 215, 216, 217, 218, 219, 220, 221, 226, 227, 228, 229, 232, 233, 234, 235, 239, 245, 248, 249, 250, 251, 255, 256, 259, 260, 261, 262, 263, 264, 269, 270, 275, 276, 278, 279, 280, 281, 282, 283, 284, 285, 286, 287, 288, 289, 290, 291, 307, 308, 310, 314, 315, 316, 319, 320, 321, 322, 323, 324, 325, 326, 327, 328, 329, 330, 331, 332, 333, 341, 342, 343, 344, 345, 346, 347, 348, 349, 350, 351, 352, 353, 354, 355, 356, 357, 358, 366, 367, 368, 369, 370, 371, 372, 374, 375, 376, 377, 378, 379, 383, 384, 385, 386, 387, 388, 390, 391, 392, 393, 394, 397, 399, 402, 403, 404, 407, 408, 409, 410, 411, 412, 416, 417, 418, 419, 420, 421, 422, 423, 424, 431, 438, 439, 442, 453, 455, 456, 483, 484, 485, 486, 521], [0.01239, 0.09236, 0.9854, 0.9791, 0.3743, 0.6349, 0.5322, 0.5783, 0.9266, 0.9984, 0.03687, 0.1181, 0.4863, 0.9726, 0.9454, 0.01254, 0.06562, 0.2028, 0.8616, 0.01593, 0.7948, 0.04828, 0.05853, 0.09386, 0.1991, 0.625, 0.05176, 0.07988, 0.03604, 0.03489, 0.1106, 0.1599, 0.2933, 0.1037, 0.1737, 0.2648, 0.03536, 0.319, 0.07478, 0.004148, 0.06233, 0.07568, 0.9313, 0.8325, 0.9591, 0.8512, 0.9711, 0.9689, 0.9182, 0.9075, 0.9075, 0.03062, 0.03563, 1.268, 0.578, 0.6163, 0.9878, 0.9885, 0.9891, 0.8145, 0.7377, 0.5119, 0.09548, 0.05961, 0.07924, 0.01364, 0.07026, 0.09317, 0.799, 0.4612, 0.1308, 0.1319, 0.3979, 0.3957, 0.3377, 0.852, 0.8006, 0.4156, 0.7795, 0.1834, 0.115, 0.09152, 0.04306, 0.06043, 0.07837, 0.1027, 0.1386, 0.05128, 0.2926, 0.3815, 0.174, 0.03101, 0.1878, 0.05492, 0.02009, 0.9542, 0.8958, 0.8345, 0.0794, 0.1386, 0.3213, 0.4064, 0.4919, 0.7968, 0.8875, 0.9769, 0.8797, 0.2666, 0.5671, 0.6935, 0.5337, 0.3455, 0.4716, 0.9189, 0.3666, 0.1791, 0.3753, 0.3817, 0.9855, 0.5638, 0.9055, 0.9922, 0.6487, 0.06379, 0.9913, 0.9381, 0.9871, 0.9381, 0.7137, 0.9739, 0.9256, 0.726, 0.5901, 0.2659, 0.2202, 0.1787, 0.1556, 0.5792, 0.009803, 0.7916, 0.6304, 0.03111, 0.01288, 0.1034, 0.09967, 0.04463, 0.06188, 0.938, 0.8916, 0.7056, 0.01388, 0.05825, 0.8045, 0.009353, 0.05579, 0.07344, 0.03754, 0.1845, 0.1556, 0.1494, 0.003882, 0.6551, 0.3942, 0.2412, 0.4194, 0.2978, 0.8114, 0.3896, 0.244, 0.9164, 0.6313, 0.9593, 0.7731, 0.4007, 0.4317, 0.7105, 0.7452, 0.02595, 0.6008, 0.02475, 0.105, 0.06153, 0.0007053, 0.2309, 0.06739, 0.3814, 0.02089]): _vg.add([_i], _w, 'REPLACE')
_vg = ob_lips.vertex_groups.new(name='Bone.006')
for _i, _w in zip([4, 5, 16, 17, 19, 79, 80, 92, 93, 94, 95, 96, 97, 98, 99, 112, 113, 114, 115, 116, 117, 118, 119, 120, 122, 131, 132, 133, 134, 135, 136, 137, 138, 144, 145, 146, 147, 148, 149, 152, 153, 154, 159, 160, 163, 164, 165, 166, 169, 170, 171, 172, 173, 174, 175, 176, 179, 180, 181, 188, 189, 191, 192, 193, 194, 195, 196, 197, 198, 199, 200, 201, 202, 211, 212, 213, 214, 229, 235, 238, 314, 315, 316, 331, 341, 386, 392, 448, 449, 453, 454, 455, 456, 457, 458, 461, 463, 465, 466, 467, 469, 472, 481, 483, 484, 485, 486, 487, 488, 489, 490, 491, 492, 493, 494, 495, 498, 503, 504, 505, 506, 507, 508, 509, 510, 511, 512, 514, 516, 521, 522, 523, 527, 528, 529, 533, 534, 535, 538, 539, 540, 541, 550], [0.9307, 0.3911, 0.6292, 0.797, 0.4705, 0.4919, 0.0002144, 0.9661, 0.9792, 0.981, 0.2048, 0.8229, 0.4664, 0.9245, 0.06244, 0.9154, 0.9646, 0.9491, 0.9787, 0.146, 0.6911, 0.2594, 0.845, 0.05261, 0.01109, 0.3556, 0.5441, 0.446, 0.5932, 0.1018, 0.1991, 0.06845, 0.04269, 0.01611, 0.05426, 0.1617, 0.09064, 0.12, 0.07305, 0.9133, 0.8931, 0.6069, 0.9639, 0.9709, 0.859, 0.7368, 0.4545, 0.3164, 0.9402, 0.9589, 0.6886, 0.3138, 0.01938, 0.05275, 0.109, 0.08883, 0.1763, 0.1877, 0.2945, 0.1053, 0.0462, 0.1349, 0.9369, 0.8715, 0.9178, 0.8186, 0.9055, 0.7378, 0.4171, 0.5481, 0.3878, 0.1273, 0.01167, 0.07694, 0.06705, 0.1681, 0.0394, 0.3903, 0.1886, 0.03629, 0.03828, 0.1032, 0.1653, 0.284, 0.01467, 0.0412, 0.021, 0.2581, 0.09296, 0.9554, 0.9586, 0.894, 0.9453, 0.8633, 0.1495, 0.06275, 0.1534, 0.04096, 0.09989, 0.08465, 0.01421, 0.1685, 0.04847, 0.9565, 0.7692, 0.9274, 0.6291, 0.8591, 0.6544, 0.956, 0.05251, 0.8786, 0.9, 0.2458, 0.1183, 0.07084, 0.8859, 0.02728, 0.1794, 0.2267, 0.05593, 0.01518, 0.03812, 0.008075, 0.3184, 0.6687, 0.3716, 0.1288, 0.8507, 0.9166, 0.8791, 0.07878, 0.9218, 0.95, 0.9382, 0.06436, 0.0903, 0.1553, 0.558, 0.2405, 0.7953, 0.4824, 0.678]): _vg.add([_i], _w, 'REPLACE')
_vg = ob_lips.vertex_groups.new(name='Bone.007')
for _i, _w in zip([4, 5, 6, 17, 20, 78, 79, 80, 89, 90, 92, 95, 96, 97, 98, 99, 100, 101, 106, 110, 111, 112, 113, 114, 116, 117, 118, 119, 120, 121, 122, 123, 124, 125, 126, 127, 128, 129, 130, 131, 132, 133, 134, 135, 136, 137, 138, 140, 141, 142, 143, 144, 145, 146, 147, 148, 149, 152, 153, 154, 161, 163, 164, 165, 166, 167, 168, 169, 170, 171, 172, 173, 174, 175, 176, 177, 178, 179, 180, 181, 182, 183, 184, 185, 188, 189, 190, 191, 193, 194, 195, 196, 197, 198, 199, 200, 201, 202, 203, 204, 206, 207, 211, 445, 448, 449, 452, 454, 457, 458, 459, 460, 461, 462, 463, 464, 465, 466, 467, 469, 472, 473, 474, 475, 480, 481, 482, 487, 488, 489, 490, 491, 492, 493, 494, 495, 496, 497, 498, 499, 500, 501, 502, 503, 504, 505, 506, 507, 508, 509, 510, 511, 512, 514, 516, 517, 518, 519, 520, 521, 522, 523, 524, 525, 526, 527, 528, 529, 530, 531, 533, 534, 535, 536, 537, 538, 539, 540, 541, 542, 543, 545, 550], [0.06309, 0.5276, 0.6493, 0.1999, 0.7436, 0.1657, 0.5049, 0.8935, 0.0509, 0.1882, 0.00961, 0.788, 0.1749, 0.5306, 0.07301, 0.9157, 0.914, 0.7271, 0.01042, 0.08291, 0.2381, 0.08078, 0.01462, 0.04475, 0.8365, 0.3018, 0.731, 0.1506, 0.9119, 0.8881, 0.5762, 0.05985, 0.03725, 0.05142, 0.03191, 0.09633, 0.1245, 0.2358, 0.3671, 0.5993, 0.42, 0.5139, 0.3732, 0.799, 0.7379, 0.7726, 0.7016, 0.1831, 0.1555, 0.2738, 0.2242, 0.3575, 0.4852, 0.7092, 0.6798, 0.7001, 0.6058, 0.01018, 0.09289, 0.3555, 0.0006469, 0.126, 0.2398, 0.4824, 0.5911, 0.11, 0.06959, 0.03928, 0.008165, 0.2807, 0.5917, 0.2494, 0.3327, 0.5999, 0.5299, 0.08679, 0.1214, 0.6402, 0.6486, 0.5999, 0.1543, 0.1563, 0.06201, 0.05497, 0.5309, 0.3273, 0.23, 0.6286, 0.113, 0.07037, 0.1629, 0.08243, 0.2327, 0.5164, 0.4064, 0.5347, 0.6171, 0.2289, 0.08077, 0.01855, 0.05038, 0.02457, 0.4293, 0.03365, 0.7367, 0.8867, 0.06685, 0.002092, 0.1185, 0.6288, 0.1418, 0.2401, 0.7424, 0.1677, 0.6973, 0.2785, 0.4915, 0.7678, 0.6502, 0.2496, 0.8186, 0.05523, 0.09233, 0.3294, 0.08445, 0.3656, 0.8172, 0.1362, 0.3422, 0.01868, 0.9042, 0.1047, 0.08366, 0.6095, 0.5827, 0.5044, 0.03732, 0.141, 0.09766, 0.2097, 0.1408, 0.1724, 0.3872, 0.5735, 0.7383, 0.7253, 0.5938, 0.4003, 0.3759, 0.2733, 0.677, 0.3284, 0.5616, 0.8593, 0.1502, 0.1447, 0.05564, 0.8569, 0.9354, 0.05495, 0.1277, 0.8997, 0.1078, 0.08042, 0.007072, 0.07922, 0.05023, 0.03476, 0.1817, 0.2532, 0.5082, 0.5833, 0.632, 0.05596, 0.7567, 0.4145, 0.6165, 0.211, 0.4744, 0.1022, 0.03327, 0.9067, 0.3058]): _vg.add([_i], _w, 'REPLACE')
_vg = ob_lips.vertex_groups.new(name='Bone.008')
for _i, _w in zip([0, 3, 11, 18, 23, 24, 27, 28, 29, 30, 31, 32, 33, 35, 36, 37, 41, 43, 44, 45, 46, 47, 48, 50, 51, 52, 53, 56, 57, 58, 59, 60, 61, 62, 63, 64, 65, 66, 67, 68, 69, 70, 71, 72, 73, 74, 75, 76, 77, 91, 139, 150, 210, 215, 221, 222, 223, 224, 225, 226, 228, 230, 231, 238, 239, 241, 242, 243, 244, 246, 247, 250, 251, 252, 253, 254, 255, 256, 257, 258, 259, 260, 261, 262, 263, 264, 266, 267, 269, 271, 272, 273, 275, 276, 277, 278, 279, 280, 281, 282, 283, 284, 285, 286, 287, 288, 289, 290, 291, 295, 296, 297, 298, 299, 300, 301, 302, 303, 307, 308, 309, 310, 311, 317, 318, 319, 328, 329, 330, 332, 333, 334, 335, 336, 337, 338, 339, 340, 342, 343, 344, 345, 351, 360, 362, 363, 365, 366, 367, 368, 369, 370, 371, 372, 373, 374, 375, 376, 377, 378, 379, 380, 381, 382, 383, 384, 385, 388, 389, 390, 393, 394, 395, 396, 397, 398, 399, 400, 401, 405, 406, 407, 408, 409, 410, 411, 412, 413, 414, 415, 424, 426, 427, 428, 429, 430, 431, 433, 434, 436, 437, 438, 439, 440, 441, 442], [0.4127, 0.08311, 0.6145, 0.05273, 0.8455, 0.003177, 0.8669, 0.9038, 0.6138, 0.7682, 0.882, 0.5115, 0.001432, 0.1142, 0.0542, 0.2934, 0.009023, 0.848, 0.8971, 0.7252, 0.9106, 0.808, 0.1151, 0.1398, 0.07529, 0.3119, 0.01031, 0.1036, 0.7131, 0.7797, 0.5971, 0.8125, 0.748, 0.2801, 0.0001526, 0.2338, 0.158, 0.08712, 0.04809, 0.03506, 0.5712, 0.3963, 0.6304, 0.6163, 0.2521, 0.1519, 0.09308, 0.3621, 0.2282, 0.1028, 0.5162, 0.08248, 0.2635, 0.01656, 0.4994, 0.016, 0.1697, 0.09912, 0.009837, 0.05635, 0.1257, 0.1022, 0.1792, 0.1827, 0.03859, 0.07357, 0.6393, 0.8813, 0.8868, 0.09901, 0.2285, 0.01083, 0.41, 0.6091, 0.7892, 0.8712, 0.5552, 0.4569, 0.05108, 0.07797, 0.01679, 0.06345, 0.3647, 0.2839, 0.0762, 0.07747, 0.3613, 0.2256, 0.08458, 0.4883, 0.8029, 0.7202, 0.009489, 0.07309, 0.1398, 0.03481, 0.04789, 0.1139, 0.1739, 0.4445, 0.4421, 0.4078, 0.3336, 0.243, 0.3967, 0.05266, 0.06786, 0.179, 0.5164, 0.8852, 0.9, 0.653, 0.7804, 0.8349, 0.8928, 0.7788, 0.6464, 0.5153, 0.5095, 0.5854, 0.3105, 0.514, 0.0382, 0.2671, 0.1316, 0.01284, 0.09791, 0.0621, 0.04472, 0.09596, 0.06005, 0.03054, 0.3622, 0.6075, 0.09296, 0.5647, 0.1957, 0.6958, 0.08028, 0.1075, 0.0839, 0.07891, 0.1239, 0.02999, 0.05105, 0.2781, 0.06295, 0.03778, 0.06069, 0.2819, 0.223, 0.2124, 0.4684, 0.05608, 0.2292, 0.09377, 0.002634, 0.03308, 0.06068, 0.04487, 0.543, 0.8228, 0.1313, 0.06852, 0.353, 0.5105, 0.4824, 0.01314, 0.09963, 0.0005914, 0.3393, 0.3978, 0.1487, 0.2713, 0.4034, 0.3058, 0.4293, 0.722, 0.2171, 0.02228, 0.1606, 0.3216, 0.04373, 0.1008, 0.151, 0.1419, 0.153, 0.8916, 0.8517, 0.444, 0.071, 0.1102, 0.2695, 0.8069, 0.8814, 0.7104, 0.0289, 0.03394, 0.1042, 0.4623, 0.1792, 0.01678, 0.3721, 0.07503, 0.2034, 0.02614]): _vg.add([_i], _w, 'REPLACE')
_vg = ob_lips.vertex_groups.new(name='Bone.009')
for _i, _w in zip([0, 1, 2, 7, 11, 12, 13, 22, 23, 25, 26, 28, 31, 32, 33, 41, 42, 44, 46, 47, 48, 56, 57, 58, 60, 61, 62, 69, 70, 71, 72, 76, 77, 82, 84, 103, 105, 124, 125, 126, 139, 141, 151, 155, 156, 157, 158, 161, 162, 167, 168, 173, 174, 177, 178, 182, 183, 184, 185, 186, 187, 202, 203, 204, 205, 206, 207, 208, 209, 210, 221, 222, 223, 224, 225, 230, 231, 236, 237, 238, 240, 241, 242, 243, 244, 246, 247, 251, 254, 255, 256, 261, 262, 265, 266, 267, 268, 271, 272, 273, 274, 277, 282, 283, 284, 285, 286, 287, 290, 291, 292, 293, 294, 295, 296, 300, 301, 302, 303, 304, 305, 306, 307, 308, 309, 310, 311, 312, 313, 334, 335, 336, 337, 338, 339, 340, 359, 360, 361, 362, 363, 364, 365, 368, 369, 370, 371, 379, 383, 384, 385, 393, 394, 395, 396, 397, 398, 399, 405, 406, 407, 409, 410, 411, 412, 413, 415, 425, 426, 427, 428, 429, 430, 432, 433, 434, 435, 436, 437, 439, 440, 441, 444, 446, 447, 450, 452, 459, 462, 468, 469, 470, 473, 474, 476, 481, 496, 497, 509, 513, 515, 517, 524, 525, 526, 530, 536, 543, 549], [0.586, 0.9854, 0.04344, 0.4656, 0.1592, 0.5838, 0.3347, 0.9797, 0.1369, 0.9917, 0.9428, 0.02577, 0.09799, 0.4869, 0.9729, 0.9654, 0.9702, 0.004691, 0.05688, 0.1792, 0.8786, 0.876, 0.01329, 0.03356, 0.07398, 0.1769, 0.6638, 0.05929, 0.02697, 0.08637, 0.1573, 0.0353, 0.001096, 0.06829, 0.4402, 0.02986, 0.1055, 0.02639, 0.005656, 0.05407, 0.1812, 0.014, 0.9229, 0.4508, 0.4636, 0.1567, 0.2072, 0.06434, 0.07368, 0.02702, 0.04098, 0.0371, 0.002469, 0.1057, 0.0546, 0.06827, 0.04174, 0.1182, 0.07612, 0.1912, 0.2608, 0.02035, 0.06774, 0.08932, 0.1097, 0.1254, 0.1462, 0.1637, 0.2626, 0.02487, 0.08693, 0.9585, 0.8293, 0.8998, 0.9689, 0.8682, 0.7769, 0.9269, 0.9503, 0.01726, 0.778, 0.8909, 0.03831, 0.0237, 0.0815, 0.8569, 0.7012, 0.4754, 0.009016, 0.2214, 0.1713, 0.1145, 0.09822, 0.9953, 0.5484, 0.703, 0.8682, 0.5088, 0.1651, 0.1133, 0.982, 0.001156, 0.2707, 0.1978, 0.1337, 0.1055, 0.06989, 0.05206, 0.04148, 0.1262, 0.9646, 0.9048, 0.8371, 0.01093, 0.03234, 0.07793, 0.2105, 0.3472, 0.4824, 0.99, 0.9892, 0.9883, 0.08893, 0.2615, 0.6211, 0.3803, 0.9327, 0.8925, 0.09919, 0.9577, 0.6134, 0.2675, 0.9048, 0.41, 0.8018, 0.275, 0.9567, 0.9297, 0.9832, 0.927, 0.6422, 0.9928, 0.919, 0.06243, 0.06335, 0.06448, 0.1051, 0.1509, 0.1365, 0.3267, 0.2634, 0.5341, 0.302, 0.7989, 0.6265, 0.2049, 0.6073, 0.3866, 0.9072, 0.78, 0.5346, 0.0006919, 0.03062, 0.01438, 0.03126, 0.04813, 0.005834, 0.8796, 0.85, 0.6225, 0.1803, 0.07022, 0.0701, 0.8106, 0.9036, 0.8781, 0.991, 0.436, 0.8014, 0.4244, 0.8756, 0.727, 0.1097, 0.3333, 0.3336, 0.6157, 0.166, 0.009171, 0.002437, 0.01396, 0.06562, 0.1788, 0.1806, 0.156, 0.07393, 0.01254, 0.2136, 0.09846, 0.0252, 0.09277, 0.1078, 0.06037, 0.06563, 0.09015, 0.08294, 0.04846, 0.08004, 0.08184, 0.001898]): _vg.add([_i], _w, 'REPLACE')
_vg = ob_lips.vertex_groups.new(name='Bone.010')
for _i, _w in zip([2, 7, 8, 9, 10, 12, 13, 26, 78, 81, 82, 83, 84, 85, 86, 87, 88, 89, 102, 103, 104, 105, 106, 107, 108, 109, 110, 122, 123, 124, 125, 126, 127, 128, 129, 130, 140, 141, 142, 143, 144, 145, 147, 149, 151, 155, 156, 157, 158, 161, 162, 167, 168, 173, 174, 175, 176, 177, 178, 179, 182, 183, 184, 185, 186, 187, 188, 189, 190, 191, 201, 202, 203, 204, 205, 206, 207, 208, 209, 211, 236, 237, 240, 268, 292, 293, 294, 312, 313, 359, 405, 425, 432, 433, 443, 444, 445, 446, 447, 450, 451, 452, 458, 459, 460, 462, 464, 465, 467, 468, 469, 470, 471, 473, 474, 476, 477, 478, 479, 480, 481, 494, 495, 496, 497, 499, 500, 501, 502, 503, 506, 507, 508, 509, 513, 515, 517, 524, 525, 526, 530, 532, 533, 534, 535, 536, 543, 544, 546, 547, 548, 549], [0.9421, 0.5378, 0.3945, 0.5414, 0.9154, 0.4166, 0.5615, 0.05498, 0.01287, 0.9584, 0.9288, 0.9656, 0.5609, 0.2378, 0.8192, 0.4768, 0.9198, 0.07207, 0.9067, 0.9414, 0.9388, 0.8715, 0.1553, 0.7031, 0.3001, 0.8463, 0.05696, 0.01733, 0.3947, 0.5453, 0.489, 0.593, 0.2405, 0.1411, 0.0719, 0.04652, 0.177, 0.2129, 0.08869, 0.1388, 0.07169, 0.05523, 0.002641, 0.025, 0.07545, 0.553, 0.5415, 0.8279, 0.7855, 0.7178, 0.843, 0.327, 0.4452, 0.1365, 0.1023, 0.04272, 0.06236, 0.3231, 0.2623, 0.006061, 0.2097, 0.2051, 0.4028, 0.5194, 0.6657, 0.7098, 0.05859, 0.1073, 0.1306, 0.01959, 0.03024, 0.1405, 0.3674, 0.6472, 0.743, 0.5062, 0.5871, 0.8107, 0.7373, 0.0827, 0.05428, 0.006076, 0.1871, 0.1309, 0.01825, 0.09449, 0.1627, 0.0896, 0.8969, 0.03315, 0.03514, 0.08893, 0.1812, 0.02772, 0.9484, 0.8902, 0.1242, 0.5626, 0.562, 0.3244, 0.8156, 0.392, 0.01731, 0.2217, 0.0636, 0.1557, 0.08914, 0.061, 0.005505, 0.9502, 0.1747, 0.8279, 0.2149, 0.421, 0.3579, 0.9199, 0.8838, 0.6915, 0.9403, 0.06726, 0.09613, 0.04351, 0.06831, 0.4663, 0.2495, 0.1091, 0.148, 0.09804, 0.04756, 0.01567, 0.03488, 0.07499, 0.08627, 0.1326, 0.8727, 0.7767, 0.2269, 0.2851, 0.3517, 0.6976, 0.1762, 0.8542, 0.06248, 0.04345, 0.007964, 0.4975, 0.5942, 0.7037, 0.1417, 0.06681, 0.3313, 0.9067]): _vg.add([_i], _w, 'REPLACE')
_vg = ob_lips.vertex_groups.new(name='Bone.011')
for _i, _w in zip([5, 6, 8, 9, 10, 13, 20, 78, 80, 81, 85, 86, 87, 88, 89, 90, 100, 101, 102, 104, 106, 107, 108, 109, 110, 111, 120, 121, 122, 123, 124, 125, 126, 127, 128, 129, 130, 131, 132, 133, 134, 135, 136, 137, 138, 140, 141, 142, 143, 144, 145, 146, 147, 148, 149, 154, 161, 162, 165, 166, 167, 168, 172, 173, 174, 175, 176, 177, 178, 179, 180, 181, 182, 183, 184, 185, 186, 187, 188, 189, 190, 191, 198, 199, 200, 201, 202, 203, 204, 205, 206, 207, 211, 240, 443, 445, 446, 447, 450, 451, 452, 458, 459, 460, 461, 462, 463, 464, 465, 466, 467, 469, 471, 473, 474, 475, 477, 478, 479, 480, 481, 482, 490, 493, 494, 495, 496, 497, 499, 500, 501, 502, 503, 504, 505, 506, 507, 508, 509, 512, 513, 515, 517, 518, 519, 520, 524, 525, 526, 530, 531, 532, 533, 534, 535, 536, 537, 538, 539, 541, 542, 543, 544, 545, 546, 547, 548, 549], [0.06513, 0.335, 0.5954, 0.4535, 0.07341, 0.0887, 0.2435, 0.8008, 0.0789, 0.01221, 0.7477, 0.1761, 0.5172, 0.07431, 0.8759, 0.7898, 0.06567, 0.2526, 0.07952, 0.03042, 0.8121, 0.2832, 0.6783, 0.1428, 0.8567, 0.7339, 0.0157, 0.08565, 0.3551, 0.5206, 0.3694, 0.428, 0.3086, 0.6445, 0.7178, 0.6716, 0.5583, 0.02721, 0.009391, 0.0176, 0.003311, 0.08774, 0.05489, 0.1412, 0.2255, 0.602, 0.586, 0.6029, 0.6015, 0.526, 0.3959, 0.1102, 0.1978, 0.1546, 0.2767, 0.003554, 0.1904, 0.07278, 0.05221, 0.07779, 0.5148, 0.4336, 0.07699, 0.5359, 0.4859, 0.2318, 0.3041, 0.4749, 0.5489, 0.1473, 0.1329, 0.08486, 0.5483, 0.5751, 0.4109, 0.3443, 0.1222, 0.0003724, 0.2927, 0.4964, 0.5962, 0.1933, 0.05356, 0.02111, 0.06144, 0.2054, 0.5645, 0.476, 0.2262, 0.1272, 0.3133, 0.226, 0.3947, 0.006813, 0.009716, 0.8331, 0.08907, 0.08932, 0.0515, 0.1779, 0.369, 0.1785, 0.6183, 0.6863, 0.1832, 0.6579, 0.1378, 0.6006, 0.393, 0.13, 0.2332, 0.4781, 0.7632, 0.3386, 0.384, 0.65, 0.1077, 0.303, 0.03778, 0.8471, 0.458, 0.1656, 0.03377, 0.1173, 0.2384, 0.3351, 0.2731, 0.4949, 0.6572, 0.7169, 0.7287, 0.5402, 0.3517, 0.08603, 0.05731, 0.3012, 0.4786, 0.4724, 0.5278, 0.06078, 0.02212, 0.104, 0.5573, 0.9233, 0.1295, 0.02828, 0.5354, 0.475, 0.191, 0.577, 0.7354, 0.1314, 0.3499, 0.2688, 0.1781, 0.366, 0.2318, 0.007491, 0.1221, 0.03179, 0.8819, 0.2828, 0.2875, 0.07551, 0.8465, 0.9108, 0.6591, 0.06513]): _vg.add([_i], _w, 'REPLACE')
_m = ob_lips.modifiers.new('Armature', 'ARMATURE')
_m.object = ob_armature
ob_armature.location = (-0.001381, 1.508, -0.02554)

# ---- collection membership
col_collection.objects.link(ob_empty)
col_collection.objects.link(ob_lips)
col_collection.objects.link(ob_armature)

# ---- scene / render settings (as saved in the file)
scene.frame_start = 1; scene.frame_end = 250; scene.frame_set(0)
scene.render.engine = 'BLENDER_EEVEE_NEXT'
scene.cycles.use_denoising = False
scene.cycles.samples = 128
scene.cycles.sampling_pattern = 'TABULATED_SOBOL'
scene.cycles.use_adaptive_sampling = False
scene.cycles.use_light_tree = False
scene.view_settings.view_transform = 'Filmic'
bpy.context.view_layer.update()

# ---- added for rendering (the .blend has no active camera and no usable light): camera, sun
cam_auto = bpy.data.cameras.new('AutoCamera')
cam_auto.lens = 50.0
cam_auto.sensor_width = 36.0
cam_auto.clip_end = 1000.0
ob_auto_camera = bpy.data.objects.new('AutoCamera', cam_auto)
scene.collection.objects.link(ob_auto_camera)
ob_auto_camera.location = (3.47941, -4.22476, 3.15916)
ob_auto_camera.rotation_euler = (1.09748, -7.21219e-08, 0.694738)
scene.camera = ob_auto_camera
light_auto_sun = bpy.data.lights.new('AutoSun', 'SUN')
light_auto_sun.energy = 3.0
light_auto_sun.angle = 0.0523599
ob_auto_sun = bpy.data.objects.new('AutoSun', light_auto_sun)
scene.collection.objects.link(ob_auto_sun)
ob_auto_sun.rotation_euler = (0.872665, 0.174533, 0.523599)
bpy.context.view_layer.update()
